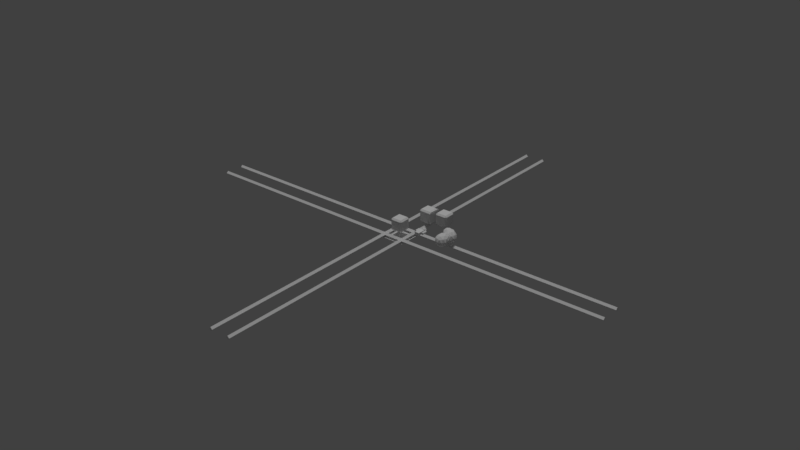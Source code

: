 # Source: meshes.blend  (saved by Blender 2.79.0; exported with 4.5.12 LTS)
import bpy
from mathutils import Matrix  # noqa: F401  (used for matrix-valued properties, if any)

bpy.ops.wm.read_factory_settings(use_empty=True)
scene = bpy.context.scene
scene.name = 'Scene'

# ---- collections
col_collection_1 = bpy.data.collections.new('Collection 1'); scene.collection.children.link(col_collection_1)

# ---- materials (node trees are filled in below, after node groups)
mat_vertexcolor = bpy.data.materials.new('VertexColor')
mat_vertexcolor.alpha_threshold = 0.0
mat_vertexcolor.use_transparent_shadow = False
mat_vertexcolor.roughness = 0.5
mat_vertexcolor.specular_intensity = 0.0

# ---- node groups
ng_auto_smooth = bpy.data.node_groups.new('Auto Smooth', 'GeometryNodeTree')
_s = ng_auto_smooth.interface.new_socket(name='Geometry', in_out='OUTPUT', socket_type='NodeSocketGeometry')
_s = ng_auto_smooth.interface.new_socket(name='Geometry', in_out='INPUT', socket_type='NodeSocketGeometry')
_s = ng_auto_smooth.interface.new_socket(name='Angle', in_out='INPUT', socket_type='NodeSocketFloat')
_s.subtype = 'ANGLE'
_s.min_value = 0.0
_s.max_value = 3.142
ng_auto_smooth.is_modifier = True
_N = ng_auto_smooth.nodes; _L = ng_auto_smooth.links
n0 = _N.new('NodeGroupOutput'); n0.name = 'Group Output'; n0.location = (480, -100)
n1 = _N.new('NodeGroupInput'); n1.name = 'Group Input'; n1.location = (-420, -300)
n2 = _N.new('NodeGroupInput'); n2.name = 'Group Input.001'; n2.location = (-60, -100)
n3 = _N.new('GeometryNodeSetShadeSmooth'); n3.name = 'Set Shade Smooth'; n3.location = (120, -100)
n3.domain = 'EDGE'
n4 = _N.new('GeometryNodeSetShadeSmooth'); n4.name = 'Set Shade Smooth.001'; n4.location = (300, -100)
n5 = _N.new('GeometryNodeInputMeshEdgeAngle'); n5.name = 'Edge Angle'; n5.location = (-420, -220)
n6 = _N.new('GeometryNodeInputEdgeSmooth'); n6.name = 'Is Edge Smooth'; n6.location = (-60, -160)
n7 = _N.new('GeometryNodeInputShadeSmooth'); n7.name = 'Is Face Smooth'; n7.location = (-240, -340)
n8 = _N.new('FunctionNodeBooleanMath'); n8.name = 'Boolean Math'; n8.location = (-60, -220)
n9 = _N.new('FunctionNodeCompare'); n9.name = 'Compare'; n9.location = (-240, -180)
n9.operation = 'LESS_EQUAL'
_L.new(n5.outputs[0], n9.inputs[0])
_L.new(n4.outputs[0], n0.inputs[0])
_L.new(n1.outputs[1], n9.inputs[1])
_L.new(n9.outputs[0], n8.inputs[0])
_L.new(n7.outputs[0], n8.inputs[1])
_L.new(n2.outputs[0], n3.inputs[0])
_L.new(n6.outputs[0], n3.inputs[1])
_L.new(n3.outputs[0], n4.inputs[0])
_L.new(n8.outputs[0], n3.inputs[2])
n0.is_active_output = True

# ---- material node trees

# ---- world
world_world = bpy.data.worlds.new('World'); scene.world = world_world
world_world.color = (0.05088, 0.05088, 0.05088)
world_world.use_sun_shadow = False
world_world.sun_shadow_jitter_overblur = 0.0
world_world.cycles.sampling_method = 'MANUAL'

# ---- lights
light_hemi = bpy.data.lights.new('Hemi', 'SUN')
light_hemi.transmission_factor = 0.0
light_hemi.angle = 0.1993
light_hemi.energy = 1.0
light_hemi.shadow_buffer_clip_start = 0.5
light_hemi.shadow_soft_size = 0.1
light_hemi.shadow_cascade_max_distance = 1000.0

# ---- meshes
me_cube_003 = bpy.data.meshes.new('Cube.003')
me_cube_003.from_pydata([(-0.1923, -0.1923, -0.2526), (-0.1923, -0.2526, -0.1923), (-0.2526, -0.1923, -0.1923), (-0.1923, -0.2526, 0.1923), (-0.1923, -0.1923, 0.2526), (-0.2526, -0.1923, 0.1923), (-0.1923, 0.1923, -0.2526), (-0.2526, 0.1923, -0.1923), (-0.1923, 0.2526, -0.1923), (-0.1923, 0.1923, 0.2526), (-0.1923, 0.2526, 0.1923), (-0.2526, 0.1923, 0.1923), (0.1923, -0.1923, -0.2526), (0.2526, -0.1923, -0.1923), (0.1923, -0.2526, -0.1923), (0.1923, -0.1923, 0.2526), (0.1923, -0.2526, 0.1923), (0.2526, -0.1923, 0.1923), (0.1923, 0.1923, -0.2526), (0.1923, 0.2526, -0.1923), (0.2526, 0.1923, -0.1923), (0.1923, 0.1923, 0.2526), (0.2526, 0.1923, 0.1923), (0.1923, 0.2526, 0.1923)], [], [(14, 16, 3, 1), (20, 22, 17, 13), (21, 9, 4, 15), (2, 5, 11, 7), (8, 10, 23, 19), (0, 1, 2), (3, 4, 5), (6, 7, 8), (9, 10, 11), (12, 13, 14), (15, 16, 17), (18, 19, 20), (21, 22, 23), (6, 0, 2, 7), (1, 3, 5, 2), (4, 9, 11, 5), (10, 8, 7, 11), (18, 6, 8, 19), (9, 21, 23, 10), (22, 20, 19, 23), (12, 18, 20, 13), (21, 15, 17, 22), (16, 14, 13, 17), (0, 12, 14, 1), (15, 4, 3, 16), (6, 18, 12, 0)])
_ca = me_cube_003.color_attributes.new('Col', 'BYTE_COLOR', 'CORNER')
_ca.data.foreach_set('color', [0.0, 0.5711, 0.4287, 1.0, 0.0, 0.5711, 0.4287, 1.0, 0.0, 0.5711, 0.4287, 1.0, 0.0, 0.5711, 0.4287, 1.0, 0.5711, 0.1529, 0.4735, 1.0, 0.5711, 0.1529, 0.4735, 1.0, 0.5711, 0.1529, 0.4735, 1.0, 0.5711, 0.1529, 0.4735, 1.0, 0.5711, 0.4125, 0.117, 1.0, 0.5711, 0.4125, 0.117, 1.0, 0.5711, 0.4125, 0.117, 1.0, 0.5711, 0.4125, 0.117, 1.0, 0.5711, 0.1529, 0.4735, 1.0, 0.5711, 0.1529, 0.4735, 1.0, 0.5711, 0.1529, 0.4735, 1.0, 0.5711, 0.1529, 0.4735, 1.0, 0.0, 0.5711, 0.4287, 1.0, 0.0, 0.5711, 0.4287, 1.0, 0.0, 0.5711, 0.4287, 1.0, 0.0, 0.5711, 0.4287, 1.0, 0.1195, 0.1356, 0.162, 1.0, 0.1195, 0.1356, 0.162, 1.0, 0.1195, 0.1356, 0.162, 1.0, 0.1195, 0.1356, 0.162, 1.0, 0.1195, 0.1356, 0.162, 1.0, 0.1195, 0.1356, 0.162, 1.0, 0.1195, 0.1356, 0.162, 1.0, 0.1195, 0.1356, 0.162, 1.0, 0.1195, 0.1356, 0.162, 1.0, 0.1195, 0.1356, 0.162, 1.0, 0.1195, 0.1356, 0.162, 1.0, 0.1195, 0.1356, 0.162, 1.0, 0.1195, 0.1356, 0.162, 1.0, 0.1195, 0.1356, 0.162, 1.0, 0.1195, 0.1356, 0.162, 1.0, 0.1195, 0.1356, 0.162, 1.0, 0.1195, 0.1356, 0.162, 1.0, 0.1195, 0.1356, 0.162, 1.0, 0.1195, 0.1356, 0.162, 1.0, 0.1195, 0.1356, 0.162, 1.0, 0.1195, 0.1356, 0.162, 1.0, 0.1195, 0.1356, 0.162, 1.0, 0.1195, 0.1356, 0.162, 1.0, 0.1195, 0.1356, 0.162, 1.0, 0.1195, 0.1356, 0.162, 1.0, 0.1195, 0.1356, 0.162, 1.0, 0.1195, 0.1356, 0.162, 1.0, 0.1195, 0.1356, 0.162, 1.0, 0.1195, 0.1356, 0.162, 1.0, 0.1195, 0.1356, 0.162, 1.0, 0.1195, 0.1356, 0.162, 1.0, 0.1195, 0.1356, 0.162, 1.0, 0.1195, 0.1356, 0.162, 1.0, 0.1195, 0.1356, 0.162, 1.0, 0.1195, 0.1356, 0.162, 1.0, 0.1195, 0.1356, 0.162, 1.0, 0.1195, 0.1356, 0.162, 1.0, 0.1195, 0.1356, 0.162, 1.0, 0.1195, 0.1356, 0.162, 1.0, 0.1195, 0.1356, 0.162, 1.0, 0.1195, 0.1356, 0.162, 1.0, 0.1195, 0.1356, 0.162, 1.0, 0.1195, 0.1356, 0.162, 1.0, 0.1195, 0.1356, 0.162, 1.0, 0.1195, 0.1356, 0.162, 1.0, 0.1195, 0.1356, 0.162, 1.0, 0.1195, 0.1356, 0.162, 1.0, 0.1195, 0.1356, 0.162, 1.0, 0.1195, 0.1356, 0.162, 1.0, 0.1195, 0.1356, 0.162, 1.0, 0.1195, 0.1356, 0.162, 1.0, 0.1195, 0.1356, 0.162, 1.0, 0.1195, 0.1356, 0.162, 1.0, 0.1195, 0.1356, 0.162, 1.0, 0.1195, 0.1356, 0.162, 1.0, 0.1195, 0.1356, 0.162, 1.0, 0.1195, 0.1356, 0.162, 1.0, 0.1195, 0.1356, 0.162, 1.0, 0.1195, 0.1356, 0.162, 1.0, 0.1195, 0.1356, 0.162, 1.0, 0.1195, 0.1356, 0.162, 1.0, 0.1195, 0.1356, 0.162, 1.0, 0.1195, 0.1356, 0.162, 1.0, 0.1195, 0.1356, 0.162, 1.0, 0.1195, 0.1356, 0.162, 1.0, 0.1195, 0.1356, 0.162, 1.0, 0.1195, 0.1356, 0.162, 1.0, 0.1195, 0.1356, 0.162, 1.0, 0.1195, 0.1356, 0.162, 1.0, 0.1195, 0.1356, 0.162, 1.0, 0.1195, 0.1356, 0.162, 1.0, 0.1195, 0.1356, 0.162, 1.0, 0.5711, 0.4125, 0.117, 1.0, 0.5711, 0.4125, 0.117, 1.0, 0.5711, 0.4125, 0.117, 1.0, 0.5711, 0.4125, 0.117, 1.0])
me_cube_003.materials.append(mat_vertexcolor)
me_cube_003.use_remesh_preserve_volume = False
me_cube_003.use_remesh_preserve_attributes = False
me_cube_003.use_mirror_vertex_groups = False
me_cube_003.use_paint_bone_selection = False
me_cube_003.use_paint_mask = True
me_cube_003.update()
me_cube_004 = bpy.data.meshes.new('Cube.004')
me_cube_004.from_pydata([(-0.1923, -0.1923, -0.2526), (-0.1923, -0.2526, -0.1923), (-0.2526, -0.1923, -0.1923), (-0.1923, -0.2526, 0.1923), (-0.1923, -0.1923, 0.2526), (-0.2526, -0.1923, 0.1923), (-0.1923, 0.1923, -0.2526), (-0.2526, 0.1923, -0.1923), (-0.1923, 0.2526, -0.1923), (-0.1923, 0.1923, 0.2526), (-0.1923, 0.2526, 0.1923), (-0.2526, 0.1923, 0.1923), (0.1923, -0.1923, -0.2526), (0.2526, -0.1923, -0.1923), (0.1923, -0.2526, -0.1923), (0.1923, -0.1923, 0.2526), (0.1923, -0.2526, 0.1923), (0.2526, -0.1923, 0.1923), (0.1923, 0.1923, -0.2526), (0.1923, 0.2526, -0.1923), (0.2526, 0.1923, -0.1923), (0.1923, 0.1923, 0.2526), (0.2526, 0.1923, 0.1923), (0.1923, 0.2526, 0.1923), (0.2439, -0.2485, 3.364), (0.18, -0.3055, 3.299), (0.1803, -0.2526, 3.795), (-0.2122, -0.2878, 3.21), (-0.2711, -0.2252, 3.247), (-0.2118, -0.2348, 3.706), (0.2598, 0.1332, 3.694), (0.1962, 0.1292, 4.124), (0.2009, 0.1958, 3.731), (-0.2552, 0.1565, 3.577), (-0.1913, 0.2135, 3.642), (-0.1959, 0.1469, 4.035), (0.2575, -0.2047, 0.5262), (0.1983, -0.1951, 0.06777), (0.1936, -0.2617, 0.4606), (-0.2574, -0.1814, 0.4092), (-0.1985, -0.244, 0.3715), (-0.1939, -0.1774, -0.02133), (0.2734, 0.177, 0.8555), (0.2145, 0.2396, 0.8931), (0.2142, 0.1866, 0.3971), (-0.2415, 0.2003, 0.7385), (-0.178, 0.2044, 0.308), (-0.1776, 0.2573, 0.804)], [], [(14, 16, 3, 1), (20, 22, 17, 13), (21, 9, 4, 15), (2, 5, 11, 7), (8, 10, 23, 19), (0, 1, 2), (3, 4, 5), (6, 7, 8), (9, 10, 11), (12, 13, 14), (15, 16, 17), (18, 19, 20), (21, 22, 23), (6, 0, 2, 7), (1, 3, 5, 2), (4, 9, 11, 5), (10, 8, 7, 11), (18, 6, 8, 19), (9, 21, 23, 10), (22, 20, 19, 23), (12, 18, 20, 13), (21, 15, 17, 22), (16, 14, 13, 17), (0, 12, 14, 1), (15, 4, 3, 16), (6, 18, 12, 0), (38, 40, 27, 25), (44, 46, 41, 37), (45, 33, 28, 39), (26, 29, 35, 31), (32, 34, 47, 43), (24, 25, 26), (27, 28, 29), (30, 31, 32), (33, 34, 35), (36, 37, 38), (39, 40, 41), (42, 43, 44), (45, 46, 47), (30, 24, 26, 31), (25, 27, 29, 26), (28, 33, 35, 29), (34, 32, 31, 35), (42, 30, 32, 43), (33, 45, 47, 34), (46, 44, 43, 47), (36, 42, 44, 37), (45, 39, 41, 46), (40, 38, 37, 41), (24, 36, 38, 25), (39, 28, 27, 40), (30, 42, 36, 24)])
_ca = me_cube_004.color_attributes.new('Col', 'BYTE_COLOR', 'CORNER')
_ca.data.foreach_set('color', [0.0, 0.5711, 0.4287, 1.0, 0.0, 0.5711, 0.4287, 1.0, 0.0, 0.5711, 0.4287, 1.0, 0.0, 0.5711, 0.4287, 1.0, 0.5711, 0.1529, 0.4735, 1.0, 0.5711, 0.1529, 0.4735, 1.0, 0.5711, 0.1529, 0.4735, 1.0, 0.5711, 0.1529, 0.4735, 1.0, 0.5711, 0.4125, 0.117, 1.0, 0.5711, 0.4125, 0.117, 1.0, 0.5711, 0.4125, 0.117, 1.0, 0.5711, 0.4125, 0.117, 1.0, 0.5711, 0.1529, 0.4735, 1.0, 0.5711, 0.1529, 0.4735, 1.0, 0.5711, 0.1529, 0.4735, 1.0, 0.5711, 0.1529, 0.4735, 1.0, 0.0, 0.5711, 0.4287, 1.0, 0.0, 0.5711, 0.4287, 1.0, 0.0, 0.5711, 0.4287, 1.0, 0.0, 0.5711, 0.4287, 1.0, 0.1195, 0.1356, 0.162, 1.0, 0.1195, 0.1356, 0.162, 1.0, 0.1195, 0.1356, 0.162, 1.0, 0.1195, 0.1356, 0.162, 1.0, 0.1195, 0.1356, 0.162, 1.0, 0.1195, 0.1356, 0.162, 1.0, 0.1195, 0.1356, 0.162, 1.0, 0.1195, 0.1356, 0.162, 1.0, 0.1195, 0.1356, 0.162, 1.0, 0.1195, 0.1356, 0.162, 1.0, 0.1195, 0.1356, 0.162, 1.0, 0.1195, 0.1356, 0.162, 1.0, 0.1195, 0.1356, 0.162, 1.0, 0.1195, 0.1356, 0.162, 1.0, 0.1195, 0.1356, 0.162, 1.0, 0.1195, 0.1356, 0.162, 1.0, 0.1195, 0.1356, 0.162, 1.0, 0.1195, 0.1356, 0.162, 1.0, 0.1195, 0.1356, 0.162, 1.0, 0.1195, 0.1356, 0.162, 1.0, 0.1195, 0.1356, 0.162, 1.0, 0.1195, 0.1356, 0.162, 1.0, 0.1195, 0.1356, 0.162, 1.0, 0.1195, 0.1356, 0.162, 1.0, 0.1195, 0.1356, 0.162, 1.0, 0.1195, 0.1356, 0.162, 1.0, 0.1195, 0.1356, 0.162, 1.0, 0.1195, 0.1356, 0.162, 1.0, 0.1195, 0.1356, 0.162, 1.0, 0.1195, 0.1356, 0.162, 1.0, 0.1195, 0.1356, 0.162, 1.0, 0.1195, 0.1356, 0.162, 1.0, 0.1195, 0.1356, 0.162, 1.0, 0.1195, 0.1356, 0.162, 1.0, 0.1195, 0.1356, 0.162, 1.0, 0.1195, 0.1356, 0.162, 1.0, 0.1195, 0.1356, 0.162, 1.0, 0.1195, 0.1356, 0.162, 1.0, 0.1195, 0.1356, 0.162, 1.0, 0.1195, 0.1356, 0.162, 1.0, 0.1195, 0.1356, 0.162, 1.0, 0.1195, 0.1356, 0.162, 1.0, 0.1195, 0.1356, 0.162, 1.0, 0.1195, 0.1356, 0.162, 1.0, 0.1195, 0.1356, 0.162, 1.0, 0.1195, 0.1356, 0.162, 1.0, 0.1195, 0.1356, 0.162, 1.0, 0.1195, 0.1356, 0.162, 1.0, 0.1195, 0.1356, 0.162, 1.0, 0.1195, 0.1356, 0.162, 1.0, 0.1195, 0.1356, 0.162, 1.0, 0.1195, 0.1356, 0.162, 1.0, 0.1195, 0.1356, 0.162, 1.0, 0.1195, 0.1356, 0.162, 1.0, 0.1195, 0.1356, 0.162, 1.0, 0.1195, 0.1356, 0.162, 1.0, 0.1195, 0.1356, 0.162, 1.0, 0.1195, 0.1356, 0.162, 1.0, 0.1195, 0.1356, 0.162, 1.0, 0.1195, 0.1356, 0.162, 1.0, 0.1195, 0.1356, 0.162, 1.0, 0.1195, 0.1356, 0.162, 1.0, 0.1195, 0.1356, 0.162, 1.0, 0.1195, 0.1356, 0.162, 1.0, 0.1195, 0.1356, 0.162, 1.0, 0.1195, 0.1356, 0.162, 1.0, 0.1195, 0.1356, 0.162, 1.0, 0.1195, 0.1356, 0.162, 1.0, 0.1195, 0.1356, 0.162, 1.0, 0.1195, 0.1356, 0.162, 1.0, 0.1195, 0.1356, 0.162, 1.0, 0.1195, 0.1356, 0.162, 1.0, 0.5711, 0.4125, 0.117, 1.0, 0.5711, 0.4125, 0.117, 1.0, 0.5711, 0.4125, 0.117, 1.0, 0.5711, 0.4125, 0.117, 1.0, 0.0, 0.5711, 0.4287, 1.0, 0.0, 0.5711, 0.4287, 1.0, 0.0, 0.5711, 0.4287, 1.0, 0.0, 0.5711, 0.4287, 1.0, 0.5711, 0.1529, 0.4735, 1.0, 0.5711, 0.1529, 0.4735, 1.0, 0.5711, 0.1529, 0.4735, 1.0, 0.5711, 0.1529, 0.4735, 1.0, 0.5711, 0.4125, 0.117, 1.0, 0.5711, 0.4125, 0.117, 1.0, 0.5711, 0.4125, 0.117, 1.0, 0.5711, 0.4125, 0.117, 1.0, 0.5711, 0.1529, 0.4735, 1.0, 0.5711, 0.1529, 0.4735, 1.0, 0.5711, 0.1529, 0.4735, 1.0, 0.5711, 0.1529, 0.4735, 1.0, 0.0, 0.5711, 0.4287, 1.0, 0.0, 0.5711, 0.4287, 1.0, 0.0, 0.5711, 0.4287, 1.0, 0.0, 0.5711, 0.4287, 1.0, 0.1195, 0.1356, 0.162, 1.0, 0.1195, 0.1356, 0.162, 1.0, 0.1195, 0.1356, 0.162, 1.0, 0.1195, 0.1356, 0.162, 1.0, 0.1195, 0.1356, 0.162, 1.0, 0.1195, 0.1356, 0.162, 1.0, 0.1195, 0.1356, 0.162, 1.0, 0.1195, 0.1356, 0.162, 1.0, 0.1195, 0.1356, 0.162, 1.0, 0.1195, 0.1356, 0.162, 1.0, 0.1195, 0.1356, 0.162, 1.0, 0.1195, 0.1356, 0.162, 1.0, 0.1195, 0.1356, 0.162, 1.0, 0.1195, 0.1356, 0.162, 1.0, 0.1195, 0.1356, 0.162, 1.0, 0.1195, 0.1356, 0.162, 1.0, 0.1195, 0.1356, 0.162, 1.0, 0.1195, 0.1356, 0.162, 1.0, 0.1195, 0.1356, 0.162, 1.0, 0.1195, 0.1356, 0.162, 1.0, 0.1195, 0.1356, 0.162, 1.0, 0.1195, 0.1356, 0.162, 1.0, 0.1195, 0.1356, 0.162, 1.0, 0.1195, 0.1356, 0.162, 1.0, 0.1195, 0.1356, 0.162, 1.0, 0.1195, 0.1356, 0.162, 1.0, 0.1195, 0.1356, 0.162, 1.0, 0.1195, 0.1356, 0.162, 1.0, 0.1195, 0.1356, 0.162, 1.0, 0.1195, 0.1356, 0.162, 1.0, 0.1195, 0.1356, 0.162, 1.0, 0.1195, 0.1356, 0.162, 1.0, 0.1195, 0.1356, 0.162, 1.0, 0.1195, 0.1356, 0.162, 1.0, 0.1195, 0.1356, 0.162, 1.0, 0.1195, 0.1356, 0.162, 1.0, 0.1195, 0.1356, 0.162, 1.0, 0.1195, 0.1356, 0.162, 1.0, 0.1195, 0.1356, 0.162, 1.0, 0.1195, 0.1356, 0.162, 1.0, 0.1195, 0.1356, 0.162, 1.0, 0.1195, 0.1356, 0.162, 1.0, 0.1195, 0.1356, 0.162, 1.0, 0.1195, 0.1356, 0.162, 1.0, 0.1195, 0.1356, 0.162, 1.0, 0.1195, 0.1356, 0.162, 1.0, 0.1195, 0.1356, 0.162, 1.0, 0.1195, 0.1356, 0.162, 1.0, 0.1195, 0.1356, 0.162, 1.0, 0.1195, 0.1356, 0.162, 1.0, 0.1195, 0.1356, 0.162, 1.0, 0.1195, 0.1356, 0.162, 1.0, 0.1195, 0.1356, 0.162, 1.0, 0.1195, 0.1356, 0.162, 1.0, 0.1195, 0.1356, 0.162, 1.0, 0.1195, 0.1356, 0.162, 1.0, 0.1195, 0.1356, 0.162, 1.0, 0.1195, 0.1356, 0.162, 1.0, 0.1195, 0.1356, 0.162, 1.0, 0.1195, 0.1356, 0.162, 1.0, 0.1195, 0.1356, 0.162, 1.0, 0.1195, 0.1356, 0.162, 1.0, 0.1195, 0.1356, 0.162, 1.0, 0.1195, 0.1356, 0.162, 1.0, 0.1195, 0.1356, 0.162, 1.0, 0.1195, 0.1356, 0.162, 1.0, 0.1195, 0.1356, 0.162, 1.0, 0.1195, 0.1356, 0.162, 1.0, 0.1195, 0.1356, 0.162, 1.0, 0.1195, 0.1356, 0.162, 1.0, 0.1195, 0.1356, 0.162, 1.0, 0.1195, 0.1356, 0.162, 1.0, 0.5711, 0.4125, 0.117, 1.0, 0.5711, 0.4125, 0.117, 1.0, 0.5711, 0.4125, 0.117, 1.0, 0.5711, 0.4125, 0.117, 1.0])
me_cube_004.materials.append(mat_vertexcolor)
me_cube_004.use_remesh_preserve_volume = False
me_cube_004.use_remesh_preserve_attributes = False
me_cube_004.use_mirror_vertex_groups = False
me_cube_004.use_paint_bone_selection = False
me_cube_004.use_paint_mask = True
me_cube_004.update()
me_cube_002 = bpy.data.meshes.new('Cube.002')
me_cube_002.from_pydata([(0.1462, 0.2454, -4.265e-09), (-4.265e-09, 0.3155, -4.265e-09), (0.1712, -0.1786, 0.1308), (-0.06538, -0.2555, 0.1308), (-0.2116, -0.03992, 0.1308), (-0.06538, 0.2454, 0.1308), (0.1712, 0.1404, 0.1308), (0.0404, -0.1786, 0.2116), (0.1308, -0.03986, 0.2116), (-0.1058, -0.1262, 0.2116), (-0.1058, 0.08376, 0.2116), (0.0404, 0.1404, 0.2116), (-4.265e-09, -0.03309, 0.2487), (0.2225, -0.03309, 0.1112), (0.06874, 0.2597, 0.1112), (-0.18, 0.1399, 0.1112), (-0.18, -0.185, 0.1112), (0.06874, -0.2658, 0.1112), (0.18, 0.1399, -0.1112), (-0.06874, 0.2597, -0.1112), (-0.2225, -0.03309, -0.1112), (-0.06874, -0.2658, -0.1112), (0.18, -0.185, -0.1112), (-4.265e-09, -0.03309, -0.2487), (-0.2365, 0.08376, -4.265e-09), (-0.1462, 0.2454, -4.265e-09), (-0.1462, -0.2555, -4.265e-09), (-0.2365, -0.1262, -4.265e-09), (0.1462, -0.2555, -4.265e-09), (-4.265e-09, -0.303, -4.265e-09), (0.2365, 0.08376, -4.265e-09), (0.2365, -0.1262, -4.265e-09), (0.06538, 0.2454, -0.1308), (-0.1712, 0.1404, -0.1308), (-0.0404, 0.1404, -0.2116), (-0.1712, -0.1786, -0.1308), (-0.1308, -0.03986, -0.2116), (0.1058, 0.08376, -0.2116), (0.2116, -0.03992, -0.1308), (0.06538, -0.2555, -0.1308), (0.1058, -0.1262, -0.2116), (-0.0404, -0.1786, -0.2116), (-0.1551, 0.6158, 0.1874), (-0.2902, 0.539, 0.1412), (0.2341, 0.4249, 0.08969), (0.1748, 0.2489, -0.07573), (-0.08197, 0.2116, -0.05286), (-0.2442, 0.3849, 0.1625), (-0.03281, 0.5115, 0.2414), (0.179, 0.2822, 0.07427), (0.1101, 0.3791, 0.1895), (0.05875, 0.2006, 0.01954), (-0.1169, 0.2576, 0.1194), (-0.0879, 0.3689, 0.226), (0.04223, 0.2691, 0.1471), (0.136, 0.5118, 0.1734), (-0.1893, 0.4905, 0.2289), (-0.2191, 0.2949, 0.03638), (0.05272, 0.2066, -0.1181), (0.2503, 0.3478, -0.02107), (-0.0674, 0.6876, 0.07885), (-0.2976, 0.5571, 0.0003384), (-0.133, 0.3767, -0.2227), (0.142, 0.4143, -0.2496), (0.2044, 0.5994, -0.07567), (-0.03931, 0.6195, -0.1964), (-0.2199, 0.3209, -0.09794), (-0.3079, 0.424, 0.02815), (0.1111, 0.288, -0.2101), (-0.04427, 0.2639, -0.1978), (0.2639, 0.4797, -0.05077), (0.2272, 0.371, -0.153), (0.02733, 0.6311, 0.1598), (0.203, 0.5741, 0.05993), (-0.2188, 0.6549, 0.05311), (-0.2546, 0.4713, -0.1257), (-0.1995, 0.6139, -0.1102), (0.0123, 0.3846, -0.2774), (-0.0959, 0.5057, -0.2452), (-0.07569, 0.6944, -0.05755), (0.09632, 0.6733, -0.002932), (0.2002, 0.5188, -0.1851), (0.09997, 0.6374, -0.1574), (0.0674, 0.5273, -0.262)], [], [(40, 23, 37), (38, 40, 37), (38, 37, 18), (40, 22, 39), (41, 40, 39), (41, 39, 21), (13, 6, 8), (14, 5, 11), (15, 4, 10), (16, 3, 9), (17, 2, 7), (18, 0, 30), (19, 25, 1), (20, 27, 24), (21, 29, 26), (22, 31, 28), (18, 32, 0), (19, 33, 25), (20, 35, 27), (21, 39, 29), (22, 38, 31), (23, 34, 37), (23, 36, 34), (23, 41, 36), (22, 40, 38), (23, 40, 41), (36, 35, 20), (36, 41, 35), (41, 21, 35), (34, 33, 19), (34, 36, 33), (36, 20, 33), (37, 32, 18), (37, 34, 32), (34, 19, 32), (31, 30, 13), (31, 38, 30), (38, 18, 30), (29, 28, 17), (29, 39, 28), (39, 22, 28), (27, 26, 16), (27, 35, 26), (35, 21, 26), (25, 24, 15), (25, 33, 24), (33, 20, 24), (0, 1, 14), (0, 32, 1), (32, 19, 1), (28, 2, 17), (28, 31, 2), (31, 13, 2), (26, 3, 16), (26, 29, 3), (29, 17, 3), (24, 4, 15), (24, 27, 4), (27, 16, 4), (1, 5, 14), (1, 25, 5), (25, 15, 5), (30, 6, 13), (30, 0, 6), (0, 14, 6), (7, 8, 12), (7, 2, 8), (2, 13, 8), (9, 7, 12), (9, 3, 7), (3, 17, 7), (10, 9, 12), (10, 4, 9), (4, 16, 9), (11, 10, 12), (11, 5, 10), (5, 15, 10), (8, 11, 12), (8, 6, 11), (6, 14, 11), (82, 65, 79), (80, 82, 79), (80, 79, 60), (82, 64, 81), (83, 82, 81), (83, 81, 63), (55, 48, 50), (56, 47, 53), (57, 46, 52), (58, 45, 51), (59, 44, 49), (60, 42, 72), (61, 67, 43), (62, 69, 66), (63, 71, 68), (64, 73, 70), (60, 74, 42), (61, 75, 67), (62, 77, 69), (63, 81, 71), (64, 80, 73), (65, 76, 79), (65, 78, 76), (65, 83, 78), (64, 82, 80), (65, 82, 83), (78, 77, 62), (78, 83, 77), (83, 63, 77), (76, 75, 61), (76, 78, 75), (78, 62, 75), (79, 74, 60), (79, 76, 74), (76, 61, 74), (73, 72, 55), (73, 80, 72), (80, 60, 72), (71, 70, 59), (71, 81, 70), (81, 64, 70), (69, 68, 58), (69, 77, 68), (77, 63, 68), (67, 66, 57), (67, 75, 66), (75, 62, 66), (42, 43, 56), (42, 74, 43), (74, 61, 43), (70, 44, 59), (70, 73, 44), (73, 55, 44), (68, 45, 58), (68, 71, 45), (71, 59, 45), (66, 46, 57), (66, 69, 46), (69, 58, 46), (43, 47, 56), (43, 67, 47), (67, 57, 47), (72, 48, 55), (72, 42, 48), (42, 56, 48), (49, 50, 54), (49, 44, 50), (44, 55, 50), (51, 49, 54), (51, 45, 49), (45, 59, 49), (52, 51, 54), (52, 46, 51), (46, 58, 51), (53, 52, 54), (53, 47, 52), (47, 57, 52), (50, 53, 54), (50, 48, 53), (48, 56, 53)])
_ca = me_cube_002.color_attributes.new('Col', 'BYTE_COLOR', 'CORNER')
_ca.data.foreach_set('color', [1.0, 1.0, 1.0, 1.0, 1.0, 1.0, 1.0, 1.0, 1.0, 1.0, 1.0, 1.0, 1.0, 1.0, 1.0, 1.0, 1.0, 1.0, 1.0, 1.0, 1.0, 1.0, 1.0, 1.0, 0.4678, 0.2918, 0.6172, 1.0, 0.4678, 0.2918, 0.6172, 1.0, 0.4678, 0.2918, 0.6172, 1.0, 1.0, 1.0, 1.0, 1.0, 1.0, 1.0, 1.0, 1.0, 1.0, 1.0, 1.0, 1.0, 1.0, 1.0, 1.0, 1.0, 1.0, 1.0, 1.0, 1.0, 1.0, 1.0, 1.0, 1.0, 1.0, 1.0, 1.0, 1.0, 1.0, 1.0, 1.0, 1.0, 1.0, 1.0, 1.0, 1.0, 1.0, 1.0, 1.0, 1.0, 1.0, 1.0, 1.0, 1.0, 1.0, 1.0, 1.0, 1.0, 1.0, 1.0, 1.0, 1.0, 1.0, 1.0, 1.0, 1.0, 1.0, 1.0, 1.0, 1.0, 0.7231, 0.3515, 0.2423, 1.0, 0.7231, 0.3515, 0.2423, 1.0, 0.7231, 0.3515, 0.2423, 1.0, 1.0, 1.0, 1.0, 1.0, 1.0, 1.0, 1.0, 1.0, 1.0, 1.0, 1.0, 1.0, 1.0, 1.0, 1.0, 1.0, 1.0, 1.0, 1.0, 1.0, 1.0, 1.0, 1.0, 1.0, 1.0, 1.0, 1.0, 1.0, 1.0, 1.0, 1.0, 1.0, 1.0, 1.0, 1.0, 1.0, 1.0, 1.0, 1.0, 1.0, 1.0, 1.0, 1.0, 1.0, 1.0, 1.0, 1.0, 1.0, 1.0, 1.0, 1.0, 1.0, 1.0, 1.0, 1.0, 1.0, 1.0, 1.0, 1.0, 1.0, 1.0, 1.0, 1.0, 1.0, 1.0, 1.0, 1.0, 1.0, 1.0, 1.0, 1.0, 1.0, 1.0, 1.0, 1.0, 1.0, 1.0, 1.0, 1.0, 1.0, 1.0, 1.0, 1.0, 1.0, 1.0, 1.0, 1.0, 1.0, 1.0, 1.0, 1.0, 1.0, 1.0, 1.0, 1.0, 1.0, 1.0, 1.0, 1.0, 1.0, 1.0, 1.0, 1.0, 1.0, 1.0, 1.0, 1.0, 1.0, 0.5395, 0.2705, 0.4179, 1.0, 0.5395, 0.2705, 0.4179, 1.0, 0.5395, 0.2705, 0.4179, 1.0, 1.0, 1.0, 1.0, 1.0, 1.0, 1.0, 1.0, 1.0, 1.0, 1.0, 1.0, 1.0, 0.4678, 0.2918, 0.6172, 1.0, 0.4678, 0.2918, 0.6172, 1.0, 0.4678, 0.2918, 0.6172, 1.0, 0.5395, 0.2705, 0.4179, 1.0, 0.5395, 0.2705, 0.4179, 1.0, 0.5395, 0.2705, 0.4179, 1.0, 1.0, 1.0, 1.0, 1.0, 1.0, 1.0, 1.0, 1.0, 1.0, 1.0, 1.0, 1.0, 1.0, 1.0, 1.0, 1.0, 1.0, 1.0, 1.0, 1.0, 1.0, 1.0, 1.0, 1.0, 0.4678, 0.2918, 0.6172, 1.0, 0.4678, 0.2918, 0.6172, 1.0, 0.4678, 0.2918, 0.6172, 1.0, 0.5395, 0.2705, 0.4179, 1.0, 0.5395, 0.2705, 0.4179, 1.0, 0.5395, 0.2705, 0.4179, 1.0, 1.0, 1.0, 1.0, 1.0, 1.0, 1.0, 1.0, 1.0, 1.0, 1.0, 1.0, 1.0, 0.5395, 0.2705, 0.4179, 1.0, 0.5395, 0.2705, 0.4179, 1.0, 0.5395, 0.2705, 0.4179, 1.0, 1.0, 1.0, 1.0, 1.0, 1.0, 1.0, 1.0, 1.0, 1.0, 1.0, 1.0, 1.0, 1.0, 1.0, 1.0, 1.0, 1.0, 1.0, 1.0, 1.0, 1.0, 1.0, 1.0, 1.0, 0.5395, 0.2705, 0.4179, 1.0, 0.5395, 0.2705, 0.4179, 1.0, 0.5395, 0.2705, 0.4179, 1.0, 1.0, 1.0, 1.0, 1.0, 1.0, 1.0, 1.0, 1.0, 1.0, 1.0, 1.0, 1.0, 1.0, 1.0, 1.0, 1.0, 1.0, 1.0, 1.0, 1.0, 1.0, 1.0, 1.0, 1.0, 1.0, 1.0, 1.0, 1.0, 1.0, 1.0, 1.0, 1.0, 1.0, 1.0, 1.0, 1.0, 1.0, 1.0, 1.0, 1.0, 1.0, 1.0, 1.0, 1.0, 1.0, 1.0, 1.0, 1.0, 1.0, 1.0, 1.0, 1.0, 1.0, 1.0, 1.0, 1.0, 1.0, 1.0, 1.0, 1.0, 1.0, 1.0, 1.0, 1.0, 1.0, 1.0, 1.0, 1.0, 1.0, 1.0, 1.0, 1.0, 0.4678, 0.2918, 0.6172, 1.0, 0.4678, 0.2918, 0.6172, 1.0, 0.4678, 0.2918, 0.6172, 1.0, 1.0, 1.0, 1.0, 1.0, 1.0, 1.0, 1.0, 1.0, 1.0, 1.0, 1.0, 1.0, 1.0, 1.0, 1.0, 1.0, 1.0, 1.0, 1.0, 1.0, 1.0, 1.0, 1.0, 1.0, 1.0, 1.0, 1.0, 1.0, 1.0, 1.0, 1.0, 1.0, 1.0, 1.0, 1.0, 1.0, 1.0, 1.0, 1.0, 1.0, 1.0, 1.0, 1.0, 1.0, 1.0, 1.0, 1.0, 1.0, 1.0, 1.0, 1.0, 1.0, 1.0, 1.0, 1.0, 1.0, 1.0, 1.0, 1.0, 1.0, 1.0, 1.0, 1.0, 1.0, 1.0, 1.0, 1.0, 1.0, 1.0, 1.0, 1.0, 1.0, 1.0, 1.0, 1.0, 1.0, 1.0, 1.0, 1.0, 1.0, 1.0, 1.0, 1.0, 1.0, 1.0, 1.0, 1.0, 1.0, 1.0, 1.0, 1.0, 1.0, 1.0, 1.0, 1.0, 1.0, 0.5395, 0.2705, 0.4179, 1.0, 0.5395, 0.2705, 0.4179, 1.0, 0.5395, 0.2705, 0.4179, 1.0, 1.0, 1.0, 1.0, 1.0, 1.0, 1.0, 1.0, 1.0, 1.0, 1.0, 1.0, 1.0, 1.0, 1.0, 1.0, 1.0, 1.0, 1.0, 1.0, 1.0, 1.0, 1.0, 1.0, 1.0, 1.0, 1.0, 1.0, 1.0, 1.0, 1.0, 1.0, 1.0, 1.0, 1.0, 1.0, 1.0, 1.0, 1.0, 1.0, 1.0, 1.0, 1.0, 1.0, 1.0, 1.0, 1.0, 1.0, 1.0, 1.0, 1.0, 1.0, 1.0, 1.0, 1.0, 1.0, 1.0, 1.0, 1.0, 1.0, 1.0, 0.7157, 0.7231, 0.1683, 1.0, 0.7157, 0.7231, 0.1683, 1.0, 0.7157, 0.7231, 0.1683, 1.0, 1.0, 1.0, 1.0, 1.0, 1.0, 1.0, 1.0, 1.0, 1.0, 1.0, 1.0, 1.0, 1.0, 1.0, 1.0, 1.0, 1.0, 1.0, 1.0, 1.0, 1.0, 1.0, 1.0, 1.0, 1.0, 1.0, 1.0, 1.0, 1.0, 1.0, 1.0, 1.0, 1.0, 1.0, 1.0, 1.0, 0.7231, 0.3515, 0.2423, 1.0, 0.7231, 0.3515, 0.2423, 1.0, 0.7231, 0.3515, 0.2423, 1.0, 1.0, 1.0, 1.0, 1.0, 1.0, 1.0, 1.0, 1.0, 1.0, 1.0, 1.0, 1.0, 0.7231, 0.3515, 0.2423, 1.0, 0.7231, 0.3515, 0.2423, 1.0, 0.7231, 0.3515, 0.2423, 1.0, 1.0, 1.0, 1.0, 1.0, 1.0, 1.0, 1.0, 1.0, 1.0, 1.0, 1.0, 1.0, 1.0, 1.0, 1.0, 1.0, 1.0, 1.0, 1.0, 1.0, 1.0, 1.0, 1.0, 1.0, 1.0, 1.0, 1.0, 1.0, 1.0, 1.0, 1.0, 1.0, 1.0, 1.0, 1.0, 1.0, 0.7157, 0.7231, 0.1683, 1.0, 0.7157, 0.7231, 0.1683, 1.0, 0.7157, 0.7231, 0.1683, 1.0, 1.0, 1.0, 1.0, 1.0, 1.0, 1.0, 1.0, 1.0, 1.0, 1.0, 1.0, 1.0, 1.0, 1.0, 1.0, 1.0, 1.0, 1.0, 1.0, 1.0, 1.0, 1.0, 1.0, 1.0, 1.0, 1.0, 1.0, 1.0, 1.0, 1.0, 1.0, 1.0, 1.0, 1.0, 1.0, 1.0, 0.7157, 0.7231, 0.1683, 1.0, 0.7157, 0.7231, 0.1683, 1.0, 0.7157, 0.7231, 0.1683, 1.0, 1.0, 1.0, 1.0, 1.0, 1.0, 1.0, 1.0, 1.0, 1.0, 1.0, 1.0, 1.0, 0.7157, 0.7231, 0.1683, 1.0, 0.7157, 0.7231, 0.1683, 1.0, 0.7157, 0.7231, 0.1683, 1.0, 1.0, 1.0, 1.0, 1.0, 1.0, 1.0, 1.0, 1.0, 1.0, 1.0, 1.0, 1.0, 1.0, 1.0, 1.0, 1.0, 1.0, 1.0, 1.0, 1.0, 1.0, 1.0, 1.0, 1.0, 1.0, 1.0, 1.0, 1.0, 1.0, 1.0, 1.0, 1.0, 1.0, 1.0, 1.0, 1.0, 1.0, 1.0, 1.0, 1.0, 1.0, 1.0, 1.0, 1.0, 1.0, 1.0, 1.0, 1.0, 0.7231, 0.3515, 0.2423, 1.0, 0.7231, 0.3515, 0.2423, 1.0, 0.7231, 0.3515, 0.2423, 1.0, 0.7157, 0.7231, 0.1683, 1.0, 0.7157, 0.7231, 0.1683, 1.0, 0.7157, 0.7231, 0.1683, 1.0, 1.0, 1.0, 1.0, 1.0, 1.0, 1.0, 1.0, 1.0, 1.0, 1.0, 1.0, 1.0, 1.0, 1.0, 1.0, 1.0, 1.0, 1.0, 1.0, 1.0, 1.0, 1.0, 1.0, 1.0, 1.0, 1.0, 1.0, 1.0, 1.0, 1.0, 1.0, 1.0, 1.0, 1.0, 1.0, 1.0, 0.7157, 0.7231, 0.1683, 1.0, 0.7157, 0.7231, 0.1683, 1.0, 0.7157, 0.7231, 0.1683, 1.0, 1.0, 1.0, 1.0, 1.0, 1.0, 1.0, 1.0, 1.0, 1.0, 1.0, 1.0, 1.0, 1.0, 1.0, 1.0, 1.0, 1.0, 1.0, 1.0, 1.0, 1.0, 1.0, 1.0, 1.0, 1.0, 1.0, 1.0, 1.0, 1.0, 1.0, 1.0, 1.0, 1.0, 1.0, 1.0, 1.0, 0.4678, 0.2918, 0.6172, 1.0, 0.4678, 0.2918, 0.6172, 1.0, 0.4678, 0.2918, 0.6172, 1.0, 1.0, 1.0, 1.0, 1.0, 1.0, 1.0, 1.0, 1.0, 1.0, 1.0, 1.0, 1.0, 1.0, 1.0, 1.0, 1.0, 1.0, 1.0, 1.0, 1.0, 1.0, 1.0, 1.0, 1.0, 1.0, 1.0, 1.0, 1.0, 1.0, 1.0, 1.0, 1.0, 1.0, 1.0, 1.0, 1.0, 1.0, 1.0, 1.0, 1.0, 1.0, 1.0, 1.0, 1.0, 1.0, 1.0, 1.0, 1.0, 1.0, 1.0, 1.0, 1.0, 1.0, 1.0, 1.0, 1.0, 1.0, 1.0, 1.0, 1.0, 0.7231, 0.3515, 0.2423, 1.0, 0.7231, 0.3515, 0.2423, 1.0, 0.7231, 0.3515, 0.2423, 1.0, 1.0, 1.0, 1.0, 1.0, 1.0, 1.0, 1.0, 1.0, 1.0, 1.0, 1.0, 1.0, 1.0, 1.0, 1.0, 1.0, 1.0, 1.0, 1.0, 1.0, 1.0, 1.0, 1.0, 1.0, 1.0, 1.0, 1.0, 1.0, 1.0, 1.0, 1.0, 1.0, 1.0, 1.0, 1.0, 1.0, 1.0, 1.0, 1.0, 1.0, 1.0, 1.0, 1.0, 1.0, 1.0, 1.0, 1.0, 1.0, 1.0, 1.0, 1.0, 1.0, 1.0, 1.0, 1.0, 1.0, 1.0, 1.0, 1.0, 1.0, 1.0, 1.0, 1.0, 1.0, 1.0, 1.0, 1.0, 1.0, 1.0, 1.0, 1.0, 1.0, 1.0, 1.0, 1.0, 1.0, 1.0, 1.0, 1.0, 1.0, 1.0, 1.0, 1.0, 1.0, 1.0, 1.0, 1.0, 1.0, 1.0, 1.0, 1.0, 1.0, 1.0, 1.0, 1.0, 1.0, 1.0, 1.0, 1.0, 1.0, 1.0, 1.0, 1.0, 1.0, 1.0, 1.0, 1.0, 1.0, 0.5395, 0.2705, 0.4179, 1.0, 0.5395, 0.2705, 0.4179, 1.0, 0.5395, 0.2705, 0.4179, 1.0, 1.0, 1.0, 1.0, 1.0, 1.0, 1.0, 1.0, 1.0, 1.0, 1.0, 1.0, 1.0, 0.4678, 0.2918, 0.6172, 1.0, 0.4678, 0.2918, 0.6172, 1.0, 0.4678, 0.2918, 0.6172, 1.0, 0.5395, 0.2705, 0.4179, 1.0, 0.5395, 0.2705, 0.4179, 1.0, 0.5395, 0.2705, 0.4179, 1.0, 1.0, 1.0, 1.0, 1.0, 1.0, 1.0, 1.0, 1.0, 1.0, 1.0, 1.0, 1.0, 1.0, 1.0, 1.0, 1.0, 1.0, 1.0, 1.0, 1.0, 1.0, 1.0, 1.0, 1.0, 0.4678, 0.2918, 0.6172, 1.0, 0.4678, 0.2918, 0.6172, 1.0, 0.4678, 0.2918, 0.6172, 1.0, 0.5395, 0.2705, 0.4179, 1.0, 0.5395, 0.2705, 0.4179, 1.0, 0.5395, 0.2705, 0.4179, 1.0, 1.0, 1.0, 1.0, 1.0, 1.0, 1.0, 1.0, 1.0, 1.0, 1.0, 1.0, 1.0, 0.5395, 0.2705, 0.4179, 1.0, 0.5395, 0.2705, 0.4179, 1.0, 0.5395, 0.2705, 0.4179, 1.0, 1.0, 1.0, 1.0, 1.0, 1.0, 1.0, 1.0, 1.0, 1.0, 1.0, 1.0, 1.0, 1.0, 1.0, 1.0, 1.0, 1.0, 1.0, 1.0, 1.0, 1.0, 1.0, 1.0, 1.0, 0.5395, 0.2705, 0.4179, 1.0, 0.5395, 0.2705, 0.4179, 1.0, 0.5395, 0.2705, 0.4179, 1.0, 1.0, 1.0, 1.0, 1.0, 1.0, 1.0, 1.0, 1.0, 1.0, 1.0, 1.0, 1.0, 1.0, 1.0, 1.0, 1.0, 1.0, 1.0, 1.0, 1.0, 1.0, 1.0, 1.0, 1.0, 1.0, 1.0, 1.0, 1.0, 1.0, 1.0, 1.0, 1.0, 1.0, 1.0, 1.0, 1.0, 1.0, 1.0, 1.0, 1.0, 1.0, 1.0, 1.0, 1.0, 1.0, 1.0, 1.0, 1.0, 1.0, 1.0, 1.0, 1.0, 1.0, 1.0, 1.0, 1.0, 1.0, 1.0, 1.0, 1.0, 1.0, 1.0, 1.0, 1.0, 1.0, 1.0, 1.0, 1.0, 1.0, 1.0, 1.0, 1.0, 0.4678, 0.2918, 0.6172, 1.0, 0.4678, 0.2918, 0.6172, 1.0, 0.4678, 0.2918, 0.6172, 1.0, 1.0, 1.0, 1.0, 1.0, 1.0, 1.0, 1.0, 1.0, 1.0, 1.0, 1.0, 1.0, 1.0, 1.0, 1.0, 1.0, 1.0, 1.0, 1.0, 1.0, 1.0, 1.0, 1.0, 1.0, 1.0, 1.0, 1.0, 1.0, 1.0, 1.0, 1.0, 1.0, 1.0, 1.0, 1.0, 1.0, 1.0, 1.0, 1.0, 1.0, 1.0, 1.0, 1.0, 1.0, 1.0, 1.0, 1.0, 1.0, 1.0, 1.0, 1.0, 1.0, 1.0, 1.0, 1.0, 1.0, 1.0, 1.0, 1.0, 1.0, 1.0, 1.0, 1.0, 1.0, 1.0, 1.0, 1.0, 1.0, 1.0, 1.0, 1.0, 1.0, 1.0, 1.0, 1.0, 1.0, 1.0, 1.0, 1.0, 1.0, 1.0, 1.0, 1.0, 1.0, 1.0, 1.0, 1.0, 1.0, 1.0, 1.0, 1.0, 1.0, 1.0, 1.0, 1.0, 1.0, 0.5395, 0.2705, 0.4179, 1.0, 0.5395, 0.2705, 0.4179, 1.0, 0.5395, 0.2705, 0.4179, 1.0, 1.0, 1.0, 1.0, 1.0, 1.0, 1.0, 1.0, 1.0, 1.0, 1.0, 1.0, 1.0, 1.0, 1.0, 1.0, 1.0, 1.0, 1.0, 1.0, 1.0, 1.0, 1.0, 1.0, 1.0, 1.0, 1.0, 1.0, 1.0, 1.0, 1.0, 1.0, 1.0, 1.0, 1.0, 1.0, 1.0, 1.0, 1.0, 1.0, 1.0, 1.0, 1.0, 1.0, 1.0, 1.0, 1.0, 1.0, 1.0, 1.0, 1.0, 1.0, 1.0, 1.0, 1.0, 1.0, 1.0, 1.0, 1.0, 1.0, 1.0, 0.7157, 0.7231, 0.1683, 1.0, 0.7157, 0.7231, 0.1683, 1.0, 0.7157, 0.7231, 0.1683, 1.0, 1.0, 1.0, 1.0, 1.0, 1.0, 1.0, 1.0, 1.0, 1.0, 1.0, 1.0, 1.0, 1.0, 1.0, 1.0, 1.0, 1.0, 1.0, 1.0, 1.0, 1.0, 1.0, 1.0, 1.0, 1.0, 1.0, 1.0, 1.0, 1.0, 1.0, 1.0, 1.0, 1.0, 1.0, 1.0, 1.0, 0.7231, 0.3515, 0.2423, 1.0, 0.7231, 0.3515, 0.2423, 1.0, 0.7231, 0.3515, 0.2423, 1.0, 1.0, 1.0, 1.0, 1.0, 1.0, 1.0, 1.0, 1.0, 1.0, 1.0, 1.0, 1.0, 0.7231, 0.3515, 0.2423, 1.0, 0.7231, 0.3515, 0.2423, 1.0, 0.7231, 0.3515, 0.2423, 1.0, 1.0, 1.0, 1.0, 1.0, 1.0, 1.0, 1.0, 1.0, 1.0, 1.0, 1.0, 1.0, 1.0, 1.0, 1.0, 1.0, 1.0, 1.0, 1.0, 1.0, 1.0, 1.0, 1.0, 1.0, 1.0, 1.0, 1.0, 1.0, 1.0, 1.0, 1.0, 1.0, 1.0, 1.0, 1.0, 1.0, 0.7157, 0.7231, 0.1683, 1.0, 0.7157, 0.7231, 0.1683, 1.0, 0.7157, 0.7231, 0.1683, 1.0, 1.0, 1.0, 1.0, 1.0, 1.0, 1.0, 1.0, 1.0, 1.0, 1.0, 1.0, 1.0, 1.0, 1.0, 1.0, 1.0, 1.0, 1.0, 1.0, 1.0, 1.0, 1.0, 1.0, 1.0, 1.0, 1.0, 1.0, 1.0, 1.0, 1.0, 1.0, 1.0, 1.0, 1.0, 1.0, 1.0, 0.7157, 0.7231, 0.1683, 1.0, 0.7157, 0.7231, 0.1683, 1.0, 0.7157, 0.7231, 0.1683, 1.0, 1.0, 1.0, 1.0, 1.0, 1.0, 1.0, 1.0, 1.0, 1.0, 1.0, 1.0, 1.0, 0.7157, 0.7231, 0.1683, 1.0, 0.7157, 0.7231, 0.1683, 1.0, 0.7157, 0.7231, 0.1683, 1.0, 1.0, 1.0, 1.0, 1.0, 1.0, 1.0, 1.0, 1.0, 1.0, 1.0, 1.0, 1.0, 1.0, 1.0, 1.0, 1.0, 1.0, 1.0, 1.0, 1.0, 1.0, 1.0, 1.0, 1.0, 1.0, 1.0, 1.0, 1.0, 1.0, 1.0, 1.0, 1.0, 1.0, 1.0, 1.0, 1.0, 1.0, 1.0, 1.0, 1.0, 1.0, 1.0, 1.0, 1.0, 1.0, 1.0, 1.0, 1.0, 0.7231, 0.3515, 0.2423, 1.0, 0.7231, 0.3515, 0.2423, 1.0, 0.7231, 0.3515, 0.2423, 1.0, 0.7157, 0.7231, 0.1683, 1.0, 0.7157, 0.7231, 0.1683, 1.0, 0.7157, 0.7231, 0.1683, 1.0, 1.0, 1.0, 1.0, 1.0, 1.0, 1.0, 1.0, 1.0, 1.0, 1.0, 1.0, 1.0, 1.0, 1.0, 1.0, 1.0, 1.0, 1.0, 1.0, 1.0, 1.0, 1.0, 1.0, 1.0, 1.0, 1.0, 1.0, 1.0, 1.0, 1.0, 1.0, 1.0, 1.0, 1.0, 1.0, 1.0, 0.7157, 0.7231, 0.1683, 1.0, 0.7157, 0.7231, 0.1683, 1.0, 0.7157, 0.7231, 0.1683, 1.0, 1.0, 1.0, 1.0, 1.0, 1.0, 1.0, 1.0, 1.0, 1.0, 1.0, 1.0, 1.0])
me_cube_002.materials.append(mat_vertexcolor)
me_cube_002.use_remesh_preserve_volume = False
me_cube_002.use_remesh_preserve_attributes = False
me_cube_002.use_mirror_vertex_groups = False
me_cube_002.use_paint_bone_selection = False
me_cube_002.use_paint_mask = True
me_cube_002.update()
me_cube_000 = bpy.data.meshes.new('Cube.000')
me_cube_000.from_pydata([(-1.08e-09, 0.1683, -0.07677), (0.05555, 0.1279, -0.03433), (-0.02122, 0.103, -0.03433), (-0.06866, 0.1683, -0.03433), (-0.02122, 0.2336, -0.03433), (0.05555, 0.2086, -0.03433), (0.02122, 0.103, 0.03433), (-0.05555, 0.1279, 0.03433), (-0.05555, 0.2086, 0.03433), (0.02122, 0.2336, 0.03433), (0.06866, 0.1683, 0.03433), (-1.08e-09, 0.1683, 0.07677), (-0.01247, 0.1299, -0.0653), (0.03265, 0.1445, -0.0653), (0.02018, 0.1062, -0.04036), (0.0653, 0.1683, -0.04036), (0.03265, 0.192, -0.0653), (-0.04036, 0.1683, -0.0653), (-0.05283, 0.1299, -0.04036), (-0.01247, 0.2066, -0.0653), (-0.05283, 0.2066, -0.04036), (0.02018, 0.2304, -0.04036), (0.07301, 0.1445, 9.644e-10), (0.07301, 0.192, 9.644e-10), (-1.08e-09, 0.0915, 9.644e-10), (0.04512, 0.1062, 9.644e-10), (-0.07301, 0.1445, 9.644e-10), (-0.04512, 0.1062, 9.644e-10), (-0.04512, 0.2304, 9.644e-10), (-0.07301, 0.192, 9.644e-10), (0.04512, 0.2304, 9.644e-10), (-1.08e-09, 0.245, 9.644e-10), (0.05283, 0.1299, 0.04036), (-0.02018, 0.1062, 0.04036), (-0.0653, 0.1683, 0.04036), (-0.02018, 0.2304, 0.04036), (0.05283, 0.2066, 0.04036), (0.01247, 0.1299, 0.0653), (0.04036, 0.1683, 0.0653), (-0.03265, 0.1445, 0.0653), (-0.03265, 0.192, 0.0653), (0.01247, 0.2066, 0.0653), (-0.09659, -0.2449, -0.05132), (-0.09659, -0.2449, 0.05132), (-0.09659, 0.08143, -0.05132), (-0.09659, 0.08143, 0.05132), (0.09659, -0.2449, -0.05132), (0.09659, -0.2449, 0.05132), (0.09659, 0.08143, -0.05132), (0.09659, 0.08143, 0.05132), (0.1532, 0.08143, 0.04733), (0.1351, 0.08143, 0.04373), (0.1197, 0.08143, 0.03347), (0.1095, 0.08143, 0.01811), (0.1059, 0.08143, -9.165e-11), (0.1095, 0.08143, -0.01811), (0.1197, 0.08143, -0.03347), (0.1351, 0.08143, -0.04373), (0.1532, 0.08143, -0.04733), (0.1713, 0.08143, -0.04373), (0.1867, 0.08143, -0.03347), (0.1969, 0.08143, -0.01811), (0.2005, 0.08143, 2.542e-09), (0.1969, 0.08143, 0.01811), (0.1867, 0.08143, 0.03347), (0.1713, 0.08143, 0.04373), (0.1532, -0.1205, 0.04733), (0.1351, -0.1205, 0.04373), (0.1197, -0.1205, 0.03347), (0.1095, -0.1205, 0.01811), (0.1059, -0.1205, -9.165e-11), (0.1095, -0.1205, -0.01811), (0.1197, -0.1205, -0.03347), (0.1351, -0.1205, -0.04373), (0.1532, -0.1205, -0.04733), (0.1713, -0.1205, -0.04373), (0.1867, -0.1205, -0.03347), (0.1969, -0.1205, -0.01811), (0.2005, -0.1205, 2.542e-09), (0.1969, -0.1205, 0.01811), (0.1867, -0.1205, 0.03347), (0.1713, -0.1205, 0.04373), (-0.1532, 0.08143, 0.04733), (-0.1713, 0.08143, 0.04373), (-0.1867, 0.08143, 0.03347), (-0.1969, 0.08143, 0.01811), (-0.2005, 0.08143, -9.165e-11), (-0.1969, 0.08143, -0.01811), (-0.1867, 0.08143, -0.03347), (-0.1713, 0.08143, -0.04373), (-0.1532, 0.08143, -0.04733), (-0.1351, 0.08143, -0.04373), (-0.1197, 0.08143, -0.03347), (-0.1095, 0.08143, -0.01811), (-0.1059, 0.08143, 2.542e-09), (-0.1095, 0.08143, 0.01811), (-0.1197, 0.08143, 0.03347), (-0.1351, 0.08143, 0.04373), (-0.1532, -0.1205, 0.04733), (-0.1713, -0.1205, 0.04373), (-0.1867, -0.1205, 0.03347), (-0.1969, -0.1205, 0.01811), (-0.2005, -0.1205, -9.165e-11), (-0.1969, -0.1205, -0.01811), (-0.1867, -0.1205, -0.03347), (-0.1713, -0.1205, -0.04373), (-0.1532, -0.1205, -0.04733), (-0.1351, -0.1205, -0.04373), (-0.1197, -0.1205, -0.03347), (-0.1095, -0.1205, -0.01811), (-0.1059, -0.1205, 2.542e-09), (-0.1095, -0.1205, 0.01811), (-0.1197, -0.1205, 0.03347), (-0.1351, -0.1205, 0.04373), (-1.543e-08, 0.2066, -0.089), (0.06731, 0.1413, -0.0611), (-0.02571, 0.1136, -0.07305), (-0.08319, 0.1863, -0.04177), (-0.02571, 0.2589, -0.0105), (0.06731, 0.2312, -0.02244), (-0.01511, 0.1584, -0.09462), (0.03956, 0.1747, -0.0876), (0.02445, 0.12, -0.07822), (0.07912, 0.1891, -0.04848), (0.03956, 0.2275, -0.06488), (-0.0489, 0.2011, -0.07624), (-0.06401, 0.1464, -0.06686), (-0.01511, 0.2438, -0.05786), (-0.06401, 0.2319, -0.0301), (0.02445, 0.2583, -0.01873), (0.08846, 0.1434, -0.01492), (0.08846, 0.1962, 0.007801), (-1.543e-08, 0.08437, -0.04033), (0.05467, 0.1007, -0.03331), (-0.08846, 0.1434, -0.01492), (-0.05467, 0.1007, -0.03331), (-0.05467, 0.2389, 0.02618), (-0.08846, 0.1962, 0.007801), (0.05467, 0.2389, 0.02618), (-1.543e-08, 0.2553, 0.03321)], [], [(0, 13, 12), (1, 13, 15), (0, 12, 17), (0, 17, 19), (0, 19, 16), (1, 15, 22), (2, 14, 24), (3, 18, 26), (4, 20, 28), (5, 21, 30), (1, 22, 25), (2, 24, 27), (3, 26, 29), (4, 28, 31), (5, 30, 23), (6, 32, 37), (7, 33, 39), (8, 34, 40), (9, 35, 41), (10, 36, 38), (38, 41, 11), (38, 36, 41), (36, 9, 41), (41, 40, 11), (41, 35, 40), (35, 8, 40), (40, 39, 11), (40, 34, 39), (34, 7, 39), (39, 37, 11), (39, 33, 37), (33, 6, 37), (37, 38, 11), (37, 32, 38), (32, 10, 38), (23, 36, 10), (23, 30, 36), (30, 9, 36), (31, 35, 9), (31, 28, 35), (28, 8, 35), (29, 34, 8), (29, 26, 34), (26, 7, 34), (27, 33, 7), (27, 24, 33), (24, 6, 33), (25, 32, 6), (25, 22, 32), (22, 10, 32), (30, 31, 9), (30, 21, 31), (21, 4, 31), (28, 29, 8), (28, 20, 29), (20, 3, 29), (26, 27, 7), (26, 18, 27), (18, 2, 27), (24, 25, 6), (24, 14, 25), (14, 1, 25), (22, 23, 10), (22, 15, 23), (15, 5, 23), (16, 21, 5), (16, 19, 21), (19, 4, 21), (19, 20, 4), (19, 17, 20), (17, 3, 20), (17, 18, 3), (17, 12, 18), (12, 2, 18), (15, 16, 5), (15, 13, 16), (13, 0, 16), (12, 14, 2), (12, 13, 14), (13, 1, 14), (42, 43, 45, 44), (44, 45, 49, 48), (48, 49, 47, 46), (46, 47, 43, 42), (44, 48, 46, 42), (49, 45, 43, 47), (51, 50, 65, 64, 63, 62, 61, 60, 59, 58, 57, 56, 55, 54, 53, 52), (67, 68, 69, 70, 71, 72, 73, 74, 75, 76, 77, 78, 79, 80, 81, 66), (54, 55, 71, 70), (62, 63, 79, 78), (55, 56, 72, 71), (63, 64, 80, 79), (56, 57, 73, 72), (64, 65, 81, 80), (57, 58, 74, 73), (50, 51, 67, 66), (65, 50, 66, 81), (58, 59, 75, 74), (51, 52, 68, 67), (59, 60, 76, 75), (52, 53, 69, 68), (60, 61, 77, 76), (53, 54, 70, 69), (61, 62, 78, 77), (83, 82, 97, 96, 95, 94, 93, 92, 91, 90, 89, 88, 87, 86, 85, 84), (99, 100, 101, 102, 103, 104, 105, 106, 107, 108, 109, 110, 111, 112, 113, 98), (86, 87, 103, 102), (94, 95, 111, 110), (87, 88, 104, 103), (95, 96, 112, 111), (88, 89, 105, 104), (96, 97, 113, 112), (89, 90, 106, 105), (82, 83, 99, 98), (97, 82, 98, 113), (90, 91, 107, 106), (83, 84, 100, 99), (91, 92, 108, 107), (84, 85, 101, 100), (92, 93, 109, 108), (85, 86, 102, 101), (93, 94, 110, 109), (114, 121, 120), (115, 121, 123), (114, 120, 125), (114, 125, 127), (114, 127, 124), (115, 123, 130), (116, 122, 132), (117, 126, 134), (118, 128, 136), (119, 129, 138), (115, 130, 133), (116, 132, 135), (117, 134, 137), (118, 136, 139), (119, 138, 131), (138, 129, 139), (129, 118, 139), (136, 128, 137), (128, 117, 137), (134, 126, 135), (126, 116, 135), (132, 122, 133), (122, 115, 133), (131, 138, 139, 136, 137, 134, 135, 132, 133, 130), (130, 123, 131), (123, 119, 131), (124, 129, 119), (124, 127, 129), (127, 118, 129), (127, 128, 118), (127, 125, 128), (125, 117, 128), (125, 126, 117), (125, 120, 126), (120, 116, 126), (123, 124, 119), (123, 121, 124), (121, 114, 124), (120, 122, 116), (120, 121, 122), (121, 115, 122)])
me_cube_000.polygons.foreach_set('use_smooth', [1, 1, 1, 1, 1, 1, 1, 1, 1, 1, 1, 1, 1, 1, 1, 1, 1, 1, 1, 1, 1, 1, 1, 1, 1, 1, 1, 1, 1, 1, 1, 1, 1, 1, 1, 1, 1, 1, 1, 1, 1, 1, 1, 1, 1, 1, 1, 1, 1, 1, 1, 1, 1, 1, 1, 1, 1, 1, 1, 1, 1, 1, 1, 1, 1, 1, 1, 1, 1, 1, 1, 1, 1, 1, 1, 1, 1, 1, 1, 1, 0, 0, 0, 0, 0, 0, 1, 1, 1, 1, 1, 1, 1, 1, 1, 1, 1, 1, 1, 1, 1, 1, 1, 1, 1, 1, 1, 1, 1, 1, 1, 1, 1, 1, 1, 1, 1, 1, 1, 1, 1, 1, 1, 1, 1, 1, 1, 1, 1, 1, 1, 1, 1, 1, 1, 1, 1, 1, 1, 1, 1, 1, 1, 1, 1, 1, 1, 1, 1, 1, 1, 1, 1, 1, 1, 1, 1, 1, 1, 1, 1, 1, 1])
_ca = me_cube_000.color_attributes.new('Col', 'BYTE_COLOR', 'CORNER')
_ca.data.foreach_set('color', [0.1912, 0.5841, 0.6584, 1.0, 0.1912, 0.5841, 0.6584, 1.0, 0.1912, 0.5841, 0.6584, 1.0, 0.1912, 0.5841, 0.6584, 1.0, 0.1912, 0.5841, 0.6584, 1.0, 0.1912, 0.5841, 0.6584, 1.0, 0.1912, 0.5841, 0.6584, 1.0, 0.1912, 0.5841, 0.6584, 1.0, 0.1912, 0.5841, 0.6584, 1.0, 0.1912, 0.5841, 0.6584, 1.0, 0.1912, 0.5841, 0.6584, 1.0, 0.1912, 0.5841, 0.6584, 1.0, 0.1912, 0.5841, 0.6584, 1.0, 0.1912, 0.5841, 0.6584, 1.0, 0.1912, 0.5841, 0.6584, 1.0, 0.1912, 0.5841, 0.6584, 1.0, 0.1912, 0.5841, 0.6584, 1.0, 0.1912, 0.5841, 0.6584, 1.0, 0.1912, 0.5841, 0.6584, 1.0, 0.1912, 0.5841, 0.6584, 1.0, 0.1912, 0.5841, 0.6584, 1.0, 0.1912, 0.5841, 0.6584, 1.0, 0.1912, 0.5841, 0.6584, 1.0, 0.1912, 0.5841, 0.6584, 1.0, 0.1912, 0.5841, 0.6584, 1.0, 0.1912, 0.5841, 0.6584, 1.0, 0.1912, 0.5841, 0.6584, 1.0, 0.1912, 0.5841, 0.6584, 1.0, 0.1912, 0.5841, 0.6584, 1.0, 0.1912, 0.5841, 0.6584, 1.0, 0.1912, 0.5841, 0.6584, 1.0, 0.1912, 0.5841, 0.6584, 1.0, 0.1912, 0.5841, 0.6584, 1.0, 0.1912, 0.5841, 0.6584, 1.0, 0.1912, 0.5841, 0.6584, 1.0, 0.1912, 0.5841, 0.6584, 1.0, 0.1912, 0.5841, 0.6584, 1.0, 0.1912, 0.5841, 0.6584, 1.0, 0.1912, 0.5841, 0.6584, 1.0, 0.1912, 0.5841, 0.6584, 1.0, 0.1912, 0.5841, 0.6584, 1.0, 0.1912, 0.5841, 0.6584, 1.0, 0.1912, 0.5841, 0.6584, 1.0, 0.1912, 0.5841, 0.6584, 1.0, 0.1912, 0.5841, 0.6584, 1.0, 0.1912, 0.5841, 0.6584, 1.0, 0.1912, 0.5841, 0.6584, 1.0, 0.1912, 0.5841, 0.6584, 1.0, 0.1912, 0.5841, 0.6584, 1.0, 0.1912, 0.5841, 0.6584, 1.0, 0.1912, 0.5841, 0.6584, 1.0, 0.1912, 0.5841, 0.6584, 1.0, 0.1912, 0.5841, 0.6584, 1.0, 0.1912, 0.5841, 0.6584, 1.0, 0.1912, 0.5841, 0.6584, 1.0, 0.1912, 0.5841, 0.6584, 1.0, 0.1912, 0.5841, 0.6584, 1.0, 0.1912, 0.5841, 0.6584, 1.0, 0.1912, 0.5841, 0.6584, 1.0, 0.1912, 0.5841, 0.6584, 1.0, 0.1912, 0.5841, 0.6584, 1.0, 0.1912, 0.5841, 0.6584, 1.0, 0.1912, 0.5841, 0.6584, 1.0, 0.1912, 0.5841, 0.6584, 1.0, 0.1912, 0.5841, 0.6584, 1.0, 0.1912, 0.5841, 0.6584, 1.0, 0.1912, 0.5841, 0.6584, 1.0, 0.1912, 0.5841, 0.6584, 1.0, 0.1912, 0.5841, 0.6584, 1.0, 0.1912, 0.5841, 0.6584, 1.0, 0.1912, 0.5841, 0.6584, 1.0, 0.1912, 0.5841, 0.6584, 1.0, 0.1912, 0.5841, 0.6584, 1.0, 0.1912, 0.5841, 0.6584, 1.0, 0.1912, 0.5841, 0.6584, 1.0, 0.1912, 0.5841, 0.6584, 1.0, 0.1912, 0.5841, 0.6584, 1.0, 0.1912, 0.5841, 0.6584, 1.0, 0.1912, 0.5841, 0.6584, 1.0, 0.1912, 0.5841, 0.6584, 1.0, 0.1912, 0.5841, 0.6584, 1.0, 0.1912, 0.5841, 0.6584, 1.0, 0.1912, 0.5841, 0.6584, 1.0, 0.1912, 0.5841, 0.6584, 1.0, 0.1912, 0.5841, 0.6584, 1.0, 0.1912, 0.5841, 0.6584, 1.0, 0.1912, 0.5841, 0.6584, 1.0, 0.1912, 0.5841, 0.6584, 1.0, 0.1912, 0.5841, 0.6584, 1.0, 0.1912, 0.5841, 0.6584, 1.0, 0.1912, 0.5841, 0.6584, 1.0, 0.1912, 0.5841, 0.6584, 1.0, 0.1912, 0.5841, 0.6584, 1.0, 0.1912, 0.5841, 0.6584, 1.0, 0.1912, 0.5841, 0.6584, 1.0, 0.1912, 0.5841, 0.6584, 1.0, 0.1912, 0.5841, 0.6584, 1.0, 0.1912, 0.5841, 0.6584, 1.0, 0.1912, 0.5841, 0.6584, 1.0, 0.1912, 0.5841, 0.6584, 1.0, 0.1912, 0.5841, 0.6584, 1.0, 0.1912, 0.5841, 0.6584, 1.0, 0.1912, 0.5841, 0.6584, 1.0, 0.1912, 0.5841, 0.6584, 1.0, 0.1912, 0.5841, 0.6584, 1.0, 0.1912, 0.5841, 0.6584, 1.0, 0.1912, 0.5841, 0.6584, 1.0, 0.1912, 0.5841, 0.6584, 1.0, 0.1912, 0.5841, 0.6584, 1.0, 0.1912, 0.5841, 0.6584, 1.0, 0.1912, 0.5841, 0.6584, 1.0, 0.1912, 0.5841, 0.6584, 1.0, 0.1912, 0.5841, 0.6584, 1.0, 0.1912, 0.5841, 0.6584, 1.0, 0.1912, 0.5841, 0.6584, 1.0, 0.1912, 0.5841, 0.6584, 1.0, 0.1912, 0.5841, 0.6584, 1.0, 0.1912, 0.5841, 0.6584, 1.0, 0.1912, 0.5841, 0.6584, 1.0, 0.1912, 0.5841, 0.6584, 1.0, 0.1912, 0.5841, 0.6584, 1.0, 0.1912, 0.5841, 0.6584, 1.0, 0.1912, 0.5841, 0.6584, 1.0, 0.1912, 0.5841, 0.6584, 1.0, 0.1912, 0.5841, 0.6584, 1.0, 0.1912, 0.5841, 0.6584, 1.0, 0.1912, 0.5841, 0.6584, 1.0, 0.1912, 0.5841, 0.6584, 1.0, 0.1912, 0.5841, 0.6584, 1.0, 0.1912, 0.5841, 0.6584, 1.0, 0.1912, 0.5841, 0.6584, 1.0, 0.1912, 0.5841, 0.6584, 1.0, 0.1912, 0.5841, 0.6584, 1.0, 0.1912, 0.5841, 0.6584, 1.0, 0.1912, 0.5841, 0.6584, 1.0, 0.1912, 0.5841, 0.6584, 1.0, 0.1912, 0.5841, 0.6584, 1.0, 0.1912, 0.5841, 0.6584, 1.0, 0.1912, 0.5841, 0.6584, 1.0, 0.1912, 0.5841, 0.6584, 1.0, 0.1912, 0.5841, 0.6584, 1.0, 0.1912, 0.5841, 0.6584, 1.0, 0.1912, 0.5841, 0.6584, 1.0, 0.1912, 0.5841, 0.6584, 1.0, 0.1912, 0.5841, 0.6584, 1.0, 0.1912, 0.5841, 0.6584, 1.0, 0.1912, 0.5841, 0.6584, 1.0, 0.1912, 0.5841, 0.6584, 1.0, 0.1912, 0.5841, 0.6584, 1.0, 0.1912, 0.5841, 0.6584, 1.0, 0.1912, 0.5841, 0.6584, 1.0, 0.1912, 0.5841, 0.6584, 1.0, 0.1912, 0.5841, 0.6584, 1.0, 0.1912, 0.5841, 0.6584, 1.0, 0.1912, 0.5841, 0.6584, 1.0, 0.1912, 0.5841, 0.6584, 1.0, 0.1912, 0.5841, 0.6584, 1.0, 0.1912, 0.5841, 0.6584, 1.0, 0.1912, 0.5841, 0.6584, 1.0, 0.1912, 0.5841, 0.6584, 1.0, 0.1912, 0.5841, 0.6584, 1.0, 0.1912, 0.5841, 0.6584, 1.0, 0.1912, 0.5841, 0.6584, 1.0, 0.1912, 0.5841, 0.6584, 1.0, 0.1912, 0.5841, 0.6584, 1.0, 0.1912, 0.5841, 0.6584, 1.0, 0.1912, 0.5841, 0.6584, 1.0, 0.1912, 0.5841, 0.6584, 1.0, 0.1912, 0.5841, 0.6584, 1.0, 0.1912, 0.5841, 0.6584, 1.0, 0.1912, 0.5841, 0.6584, 1.0, 0.1912, 0.5841, 0.6584, 1.0, 0.1912, 0.5841, 0.6584, 1.0, 0.1912, 0.5841, 0.6584, 1.0, 0.1912, 0.5841, 0.6584, 1.0, 0.1912, 0.5841, 0.6584, 1.0, 0.1912, 0.5841, 0.6584, 1.0, 0.1912, 0.5841, 0.6584, 1.0, 0.1912, 0.5841, 0.6584, 1.0, 0.1912, 0.5841, 0.6584, 1.0, 0.1912, 0.5841, 0.6584, 1.0, 0.1912, 0.5841, 0.6584, 1.0, 0.1912, 0.5841, 0.6584, 1.0, 0.1912, 0.5841, 0.6584, 1.0, 0.1912, 0.5841, 0.6584, 1.0, 0.1912, 0.5841, 0.6584, 1.0, 0.1912, 0.5841, 0.6584, 1.0, 0.1912, 0.5841, 0.6584, 1.0, 0.1912, 0.5841, 0.6584, 1.0, 0.1912, 0.5841, 0.6584, 1.0, 0.1912, 0.5841, 0.6584, 1.0, 0.1912, 0.5841, 0.6584, 1.0, 0.1912, 0.5841, 0.6584, 1.0, 0.1912, 0.5841, 0.6584, 1.0, 0.1912, 0.5841, 0.6584, 1.0, 0.1912, 0.5841, 0.6584, 1.0, 0.1912, 0.5841, 0.6584, 1.0, 0.1912, 0.5841, 0.6584, 1.0, 0.1912, 0.5841, 0.6584, 1.0, 0.1912, 0.5841, 0.6584, 1.0, 0.1912, 0.5841, 0.6584, 1.0, 0.1912, 0.5841, 0.6584, 1.0, 0.1912, 0.5841, 0.6584, 1.0, 0.1912, 0.5841, 0.6584, 1.0, 0.1912, 0.5841, 0.6584, 1.0, 0.1912, 0.5841, 0.6584, 1.0, 0.1912, 0.5841, 0.6584, 1.0, 0.1912, 0.5841, 0.6584, 1.0, 0.1912, 0.5841, 0.6584, 1.0, 0.1912, 0.5841, 0.6584, 1.0, 0.1912, 0.5841, 0.6584, 1.0, 0.1912, 0.5841, 0.6584, 1.0, 0.1912, 0.5841, 0.6584, 1.0, 0.1912, 0.5841, 0.6584, 1.0, 0.1912, 0.5841, 0.6584, 1.0, 0.1912, 0.5841, 0.6584, 1.0, 0.1912, 0.5841, 0.6584, 1.0, 0.1912, 0.5841, 0.6584, 1.0, 0.1912, 0.5841, 0.6584, 1.0, 0.1912, 0.5841, 0.6584, 1.0, 0.1912, 0.5841, 0.6584, 1.0, 0.1912, 0.5841, 0.6584, 1.0, 0.1912, 0.5841, 0.6584, 1.0, 0.1912, 0.5841, 0.6584, 1.0, 0.1912, 0.5841, 0.6584, 1.0, 0.1912, 0.5841, 0.6584, 1.0, 0.1912, 0.5841, 0.6584, 1.0, 0.1912, 0.5841, 0.6584, 1.0, 0.1912, 0.5841, 0.6584, 1.0, 0.1912, 0.5841, 0.6584, 1.0, 0.1912, 0.5841, 0.6584, 1.0, 0.1912, 0.5841, 0.6584, 1.0, 0.1912, 0.5841, 0.6584, 1.0, 0.1912, 0.5841, 0.6584, 1.0, 0.1912, 0.5841, 0.6584, 1.0, 0.1912, 0.5841, 0.6584, 1.0, 0.1912, 0.5841, 0.6584, 1.0, 0.1912, 0.5841, 0.6584, 1.0, 0.1912, 0.5841, 0.6584, 1.0, 0.1912, 0.5841, 0.6584, 1.0, 0.6584, 0.5271, 0.1683, 1.0, 0.6584, 0.5271, 0.1683, 1.0, 0.6584, 0.5271, 0.1683, 1.0, 0.6584, 0.5271, 0.1683, 1.0, 0.6584, 0.5271, 0.1683, 1.0, 0.6584, 0.5271, 0.1683, 1.0, 0.6584, 0.5271, 0.1683, 1.0, 0.6584, 0.5271, 0.1683, 1.0, 0.6584, 0.5271, 0.1683, 1.0, 0.6584, 0.5271, 0.1683, 1.0, 0.6584, 0.5271, 0.1683, 1.0, 0.6584, 0.5271, 0.1683, 1.0, 0.6584, 0.5271, 0.1683, 1.0, 0.6584, 0.5271, 0.1683, 1.0, 0.6584, 0.5271, 0.1683, 1.0, 0.6584, 0.5271, 0.1683, 1.0, 0.6584, 0.5271, 0.1683, 1.0, 0.6584, 0.5271, 0.1683, 1.0, 0.6584, 0.5271, 0.1683, 1.0, 0.6584, 0.5271, 0.1683, 1.0, 0.6584, 0.5271, 0.1683, 1.0, 0.6584, 0.5271, 0.1683, 1.0, 0.6584, 0.5271, 0.1683, 1.0, 0.6584, 0.5271, 0.1683, 1.0, 0.1912, 0.5841, 0.6584, 1.0, 0.1912, 0.5841, 0.6584, 1.0, 0.1912, 0.5841, 0.6584, 1.0, 0.1912, 0.5841, 0.6584, 1.0, 0.1912, 0.5841, 0.6584, 1.0, 0.1912, 0.5841, 0.6584, 1.0, 0.1912, 0.5841, 0.6584, 1.0, 0.1912, 0.5841, 0.6584, 1.0, 0.1912, 0.5841, 0.6584, 1.0, 0.1912, 0.5841, 0.6584, 1.0, 0.1912, 0.5841, 0.6584, 1.0, 0.1912, 0.5841, 0.6584, 1.0, 0.1912, 0.5841, 0.6584, 1.0, 0.1912, 0.5841, 0.6584, 1.0, 0.1912, 0.5841, 0.6584, 1.0, 0.1912, 0.5841, 0.6584, 1.0, 0.1912, 0.5841, 0.6584, 1.0, 0.1912, 0.5841, 0.6584, 1.0, 0.1912, 0.5841, 0.6584, 1.0, 0.1912, 0.5841, 0.6584, 1.0, 0.1912, 0.5841, 0.6584, 1.0, 0.1912, 0.5841, 0.6584, 1.0, 0.1912, 0.5841, 0.6584, 1.0, 0.1912, 0.5841, 0.6584, 1.0, 0.1912, 0.5841, 0.6584, 1.0, 0.1912, 0.5841, 0.6584, 1.0, 0.1912, 0.5841, 0.6584, 1.0, 0.1912, 0.5841, 0.6584, 1.0, 0.1912, 0.5841, 0.6584, 1.0, 0.1912, 0.5841, 0.6584, 1.0, 0.1912, 0.5841, 0.6584, 1.0, 0.1912, 0.5841, 0.6584, 1.0, 0.1912, 0.5841, 0.6584, 1.0, 0.1912, 0.5841, 0.6584, 1.0, 0.1912, 0.5841, 0.6584, 1.0, 0.1912, 0.5841, 0.6584, 1.0, 0.1912, 0.5841, 0.6584, 1.0, 0.1912, 0.5841, 0.6584, 1.0, 0.1912, 0.5841, 0.6584, 1.0, 0.1912, 0.5841, 0.6584, 1.0, 0.1912, 0.5841, 0.6584, 1.0, 0.1912, 0.5841, 0.6584, 1.0, 0.1912, 0.5841, 0.6584, 1.0, 0.1912, 0.5841, 0.6584, 1.0, 0.1912, 0.5841, 0.6584, 1.0, 0.1912, 0.5841, 0.6584, 1.0, 0.1912, 0.5841, 0.6584, 1.0, 0.1912, 0.5841, 0.6584, 1.0, 0.1912, 0.5841, 0.6584, 1.0, 0.1912, 0.5841, 0.6584, 1.0, 0.1912, 0.5841, 0.6584, 1.0, 0.1912, 0.5841, 0.6584, 1.0, 0.1912, 0.5841, 0.6584, 1.0, 0.1912, 0.5841, 0.6584, 1.0, 0.1912, 0.5841, 0.6584, 1.0, 0.1912, 0.5841, 0.6584, 1.0, 0.1912, 0.5841, 0.6584, 1.0, 0.1912, 0.5841, 0.6584, 1.0, 0.1912, 0.5841, 0.6584, 1.0, 0.1912, 0.5841, 0.6584, 1.0, 0.1912, 0.5841, 0.6584, 1.0, 0.1912, 0.5841, 0.6584, 1.0, 0.1912, 0.5841, 0.6584, 1.0, 0.1912, 0.5841, 0.6584, 1.0, 0.1912, 0.5841, 0.6584, 1.0, 0.1912, 0.5841, 0.6584, 1.0, 0.1912, 0.5841, 0.6584, 1.0, 0.1912, 0.5841, 0.6584, 1.0, 0.1912, 0.5841, 0.6584, 1.0, 0.1912, 0.5841, 0.6584, 1.0, 0.1912, 0.5841, 0.6584, 1.0, 0.1912, 0.5841, 0.6584, 1.0, 0.1912, 0.5841, 0.6584, 1.0, 0.1912, 0.5841, 0.6584, 1.0, 0.1912, 0.5841, 0.6584, 1.0, 0.1912, 0.5841, 0.6584, 1.0, 0.1912, 0.5841, 0.6584, 1.0, 0.1912, 0.5841, 0.6584, 1.0, 0.1912, 0.5841, 0.6584, 1.0, 0.1912, 0.5841, 0.6584, 1.0, 0.1912, 0.5841, 0.6584, 1.0, 0.1912, 0.5841, 0.6584, 1.0, 0.1912, 0.5841, 0.6584, 1.0, 0.1912, 0.5841, 0.6584, 1.0, 0.1912, 0.5841, 0.6584, 1.0, 0.1912, 0.5841, 0.6584, 1.0, 0.1912, 0.5841, 0.6584, 1.0, 0.1912, 0.5841, 0.6584, 1.0, 0.1912, 0.5841, 0.6584, 1.0, 0.1912, 0.5841, 0.6584, 1.0, 0.1912, 0.5841, 0.6584, 1.0, 0.1912, 0.5841, 0.6584, 1.0, 0.1912, 0.5841, 0.6584, 1.0, 0.1912, 0.5841, 0.6584, 1.0, 0.1912, 0.5841, 0.6584, 1.0, 0.1912, 0.5841, 0.6584, 1.0, 0.1912, 0.5841, 0.6584, 1.0, 0.1912, 0.5841, 0.6584, 1.0, 0.1912, 0.5841, 0.6584, 1.0, 0.1912, 0.5841, 0.6584, 1.0, 0.1912, 0.5841, 0.6584, 1.0, 0.1912, 0.5841, 0.6584, 1.0, 0.1912, 0.5841, 0.6584, 1.0, 0.1912, 0.5841, 0.6584, 1.0, 0.1912, 0.5841, 0.6584, 1.0, 0.1912, 0.5841, 0.6584, 1.0, 0.1912, 0.5841, 0.6584, 1.0, 0.1912, 0.5841, 0.6584, 1.0, 0.1912, 0.5841, 0.6584, 1.0, 0.1912, 0.5841, 0.6584, 1.0, 0.1912, 0.5841, 0.6584, 1.0, 0.1912, 0.5841, 0.6584, 1.0, 0.1912, 0.5841, 0.6584, 1.0, 0.1912, 0.5841, 0.6584, 1.0, 0.1912, 0.5841, 0.6584, 1.0, 0.1912, 0.5841, 0.6584, 1.0, 0.1912, 0.5841, 0.6584, 1.0, 0.1912, 0.5841, 0.6584, 1.0, 0.1912, 0.5841, 0.6584, 1.0, 0.1912, 0.5841, 0.6584, 1.0, 0.1912, 0.5841, 0.6584, 1.0, 0.1912, 0.5841, 0.6584, 1.0, 0.1912, 0.5841, 0.6584, 1.0, 0.1912, 0.5841, 0.6584, 1.0, 0.1912, 0.5841, 0.6584, 1.0, 0.1912, 0.5841, 0.6584, 1.0, 0.1912, 0.5841, 0.6584, 1.0, 0.1912, 0.5841, 0.6584, 1.0, 0.1912, 0.5841, 0.6584, 1.0, 0.1912, 0.5841, 0.6584, 1.0, 0.1912, 0.5841, 0.6584, 1.0, 0.1912, 0.5841, 0.6584, 1.0, 0.1912, 0.5841, 0.6584, 1.0, 0.1912, 0.5841, 0.6584, 1.0, 0.1912, 0.5841, 0.6584, 1.0, 0.1912, 0.5841, 0.6584, 1.0, 0.1912, 0.5841, 0.6584, 1.0, 0.1912, 0.5841, 0.6584, 1.0, 0.1912, 0.5841, 0.6584, 1.0, 0.1912, 0.5841, 0.6584, 1.0, 0.1912, 0.5841, 0.6584, 1.0, 0.1912, 0.5841, 0.6584, 1.0, 0.1912, 0.5841, 0.6584, 1.0, 0.1912, 0.5841, 0.6584, 1.0, 0.1912, 0.5841, 0.6584, 1.0, 0.1912, 0.5841, 0.6584, 1.0, 0.1912, 0.5841, 0.6584, 1.0, 0.1912, 0.5841, 0.6584, 1.0, 0.1912, 0.5841, 0.6584, 1.0, 0.1912, 0.5841, 0.6584, 1.0, 0.1912, 0.5841, 0.6584, 1.0, 0.1912, 0.5841, 0.6584, 1.0, 0.1912, 0.5841, 0.6584, 1.0, 0.1912, 0.5841, 0.6584, 1.0, 0.1912, 0.5841, 0.6584, 1.0, 0.1912, 0.5841, 0.6584, 1.0, 0.1912, 0.5841, 0.6584, 1.0, 0.1912, 0.5841, 0.6584, 1.0, 0.1912, 0.5841, 0.6584, 1.0, 0.1912, 0.5841, 0.6584, 1.0, 0.1912, 0.5841, 0.6584, 1.0, 0.1912, 0.5841, 0.6584, 1.0, 0.1912, 0.5841, 0.6584, 1.0, 0.1912, 0.5841, 0.6584, 1.0, 0.1912, 0.5841, 0.6584, 1.0, 0.1912, 0.5841, 0.6584, 1.0, 0.1912, 0.5841, 0.6584, 1.0, 0.1912, 0.5841, 0.6584, 1.0, 0.1912, 0.5841, 0.6584, 1.0, 0.1912, 0.5841, 0.6584, 1.0, 0.1912, 0.5841, 0.6584, 1.0, 0.1912, 0.5841, 0.6584, 1.0, 0.1912, 0.5841, 0.6584, 1.0, 0.1912, 0.5841, 0.6584, 1.0, 0.1912, 0.5841, 0.6584, 1.0, 0.1912, 0.5841, 0.6584, 1.0, 0.1912, 0.5841, 0.6584, 1.0, 0.1912, 0.5841, 0.6584, 1.0, 0.1912, 0.5841, 0.6584, 1.0, 0.1912, 0.5841, 0.6584, 1.0, 0.1912, 0.5841, 0.6584, 1.0, 0.1912, 0.5841, 0.6584, 1.0, 0.1912, 0.5841, 0.6584, 1.0, 0.1912, 0.5841, 0.6584, 1.0, 0.1912, 0.5841, 0.6584, 1.0, 0.1912, 0.5841, 0.6584, 1.0, 0.1912, 0.5841, 0.6584, 1.0, 0.1912, 0.5841, 0.6584, 1.0, 0.1912, 0.5841, 0.6584, 1.0, 0.1912, 0.5841, 0.6584, 1.0, 0.1912, 0.5841, 0.6584, 1.0, 0.1912, 0.5841, 0.6584, 1.0, 0.3278, 0.06125, 0.6584, 1.0, 0.3278, 0.06125, 0.6584, 1.0, 0.3278, 0.06125, 0.6584, 1.0, 0.3278, 0.06125, 0.6584, 1.0, 0.3278, 0.06125, 0.6584, 1.0, 0.3278, 0.06125, 0.6584, 1.0, 0.3278, 0.06125, 0.6584, 1.0, 0.3278, 0.06125, 0.6584, 1.0, 0.3278, 0.06125, 0.6584, 1.0, 0.3278, 0.06125, 0.6584, 1.0, 0.3278, 0.06125, 0.6584, 1.0, 0.3278, 0.06125, 0.6584, 1.0, 0.3278, 0.06125, 0.6584, 1.0, 0.3278, 0.06125, 0.6584, 1.0, 0.3278, 0.06125, 0.6584, 1.0, 0.3278, 0.06125, 0.6584, 1.0, 0.3278, 0.06125, 0.6584, 1.0, 0.3278, 0.06125, 0.6584, 1.0, 0.3278, 0.06125, 0.6584, 1.0, 0.3278, 0.06125, 0.6584, 1.0, 0.3278, 0.06125, 0.6584, 1.0, 0.3278, 0.06125, 0.6584, 1.0, 0.3278, 0.06125, 0.6584, 1.0, 0.3278, 0.06125, 0.6584, 1.0, 0.3278, 0.06125, 0.6584, 1.0, 0.3278, 0.06125, 0.6584, 1.0, 0.3278, 0.06125, 0.6584, 1.0, 0.3278, 0.06125, 0.6584, 1.0, 0.3278, 0.06125, 0.6584, 1.0, 0.3278, 0.06125, 0.6584, 1.0, 0.3278, 0.06125, 0.6584, 1.0, 0.3278, 0.06125, 0.6584, 1.0, 0.3278, 0.06125, 0.6584, 1.0, 0.3278, 0.06125, 0.6584, 1.0, 0.3278, 0.06125, 0.6584, 1.0, 0.3278, 0.06125, 0.6584, 1.0, 0.3278, 0.06125, 0.6584, 1.0, 0.3278, 0.06125, 0.6584, 1.0, 0.3278, 0.06125, 0.6584, 1.0, 0.3278, 0.06125, 0.6584, 1.0, 0.3278, 0.06125, 0.6584, 1.0, 0.3278, 0.06125, 0.6584, 1.0, 0.3278, 0.06125, 0.6584, 1.0, 0.3278, 0.06125, 0.6584, 1.0, 0.3278, 0.06125, 0.6584, 1.0, 0.3278, 0.06125, 0.6584, 1.0, 0.3278, 0.06125, 0.6584, 1.0, 0.3278, 0.06125, 0.6584, 1.0, 0.3278, 0.06125, 0.6584, 1.0, 0.3278, 0.06125, 0.6584, 1.0, 0.3278, 0.06125, 0.6584, 1.0, 0.3278, 0.06125, 0.6584, 1.0, 0.3278, 0.06125, 0.6584, 1.0, 0.3278, 0.06125, 0.6584, 1.0, 0.3278, 0.06125, 0.6584, 1.0, 0.3278, 0.06125, 0.6584, 1.0, 0.3278, 0.06125, 0.6584, 1.0, 0.3278, 0.06125, 0.6584, 1.0, 0.3278, 0.06125, 0.6584, 1.0, 0.3278, 0.06125, 0.6584, 1.0, 0.3278, 0.06125, 0.6584, 1.0, 0.3278, 0.06125, 0.6584, 1.0, 0.3278, 0.06125, 0.6584, 1.0, 0.3278, 0.06125, 0.6584, 1.0, 0.3278, 0.06125, 0.6584, 1.0, 0.3278, 0.06125, 0.6584, 1.0, 0.3278, 0.06125, 0.6584, 1.0, 0.3278, 0.06125, 0.6584, 1.0, 0.3278, 0.06125, 0.6584, 1.0, 0.3278, 0.06125, 0.6584, 1.0, 0.3278, 0.06125, 0.6584, 1.0, 0.3278, 0.06125, 0.6584, 1.0, 0.3278, 0.06125, 0.6584, 1.0, 0.3278, 0.06125, 0.6584, 1.0, 0.3278, 0.06125, 0.6584, 1.0, 0.3278, 0.06125, 0.6584, 1.0, 0.3278, 0.06125, 0.6584, 1.0, 0.3278, 0.06125, 0.6584, 1.0, 0.3278, 0.06125, 0.6584, 1.0, 0.3278, 0.06125, 0.6584, 1.0, 0.3278, 0.06125, 0.6584, 1.0, 0.3278, 0.06125, 0.6584, 1.0, 0.3278, 0.06125, 0.6584, 1.0, 0.3278, 0.06125, 0.6584, 1.0, 0.3278, 0.06125, 0.6584, 1.0, 0.3278, 0.06125, 0.6584, 1.0, 0.3278, 0.06125, 0.6584, 1.0, 0.3278, 0.06125, 0.6584, 1.0, 0.3278, 0.06125, 0.6584, 1.0, 0.3278, 0.06125, 0.6584, 1.0, 0.3278, 0.06125, 0.6584, 1.0, 0.3278, 0.06125, 0.6584, 1.0, 0.3278, 0.06125, 0.6584, 1.0, 0.3278, 0.06125, 0.6584, 1.0, 0.3278, 0.06125, 0.6584, 1.0, 0.3278, 0.06125, 0.6584, 1.0, 0.3278, 0.06125, 0.6584, 1.0, 0.3278, 0.06125, 0.6584, 1.0, 0.3278, 0.06125, 0.6584, 1.0, 0.3278, 0.06125, 0.6584, 1.0, 0.3278, 0.06125, 0.6584, 1.0, 0.3278, 0.06125, 0.6584, 1.0, 0.3278, 0.06125, 0.6584, 1.0, 0.3278, 0.06125, 0.6584, 1.0, 0.3278, 0.06125, 0.6584, 1.0, 0.3278, 0.06125, 0.6584, 1.0, 0.3278, 0.06125, 0.6584, 1.0, 0.3278, 0.06125, 0.6584, 1.0, 0.3278, 0.06125, 0.6584, 1.0, 0.3278, 0.06125, 0.6584, 1.0, 0.3278, 0.06125, 0.6584, 1.0, 0.3278, 0.06125, 0.6584, 1.0, 0.3278, 0.06125, 0.6584, 1.0, 0.3278, 0.06125, 0.6584, 1.0, 0.3278, 0.06125, 0.6584, 1.0, 0.3278, 0.06125, 0.6584, 1.0, 0.3278, 0.06125, 0.6584, 1.0, 0.3278, 0.06125, 0.6584, 1.0, 0.3278, 0.06125, 0.6584, 1.0, 0.3278, 0.06125, 0.6584, 1.0, 0.3278, 0.06125, 0.6584, 1.0, 0.3278, 0.06125, 0.6584, 1.0, 0.3278, 0.06125, 0.6584, 1.0, 0.3278, 0.06125, 0.6584, 1.0, 0.3278, 0.06125, 0.6584, 1.0, 0.3278, 0.06125, 0.6584, 1.0, 0.3278, 0.06125, 0.6584, 1.0, 0.3278, 0.06125, 0.6584, 1.0, 0.3278, 0.06125, 0.6584, 1.0, 0.3278, 0.06125, 0.6584, 1.0])
me_cube_000.materials.append(mat_vertexcolor)
me_cube_000.use_remesh_preserve_volume = False
me_cube_000.use_remesh_preserve_attributes = False
me_cube_000.use_mirror_vertex_groups = False
me_cube_000.use_paint_bone_selection = False
me_cube_000.use_paint_mask = True
me_cube_000.update()
me_cursor = bpy.data.meshes.new('Cursor')
me_cursor.from_pydata([(0.3246, -8.966, -0.4), (0.4, -8.966, -0.3246), (0.3246, 8.966, -0.4), (0.4, 8.966, -0.3246), (0.4, -8.966, -0.4754), (0.4754, -8.966, -0.4), (0.4, 8.966, -0.4754), (0.4754, 8.966, -0.4), (-0.4754, -8.966, -0.4), (-0.4, -8.966, -0.3246), (-0.4754, 8.966, -0.4), (-0.4, 8.966, -0.3246), (-0.4, -8.966, -0.4754), (-0.3246, -8.966, -0.4), (-0.4, 8.966, -0.4754), (-0.3246, 8.966, -0.4), (8.966, 0.3246, -0.4), (8.966, 0.4, -0.3246), (-8.966, 0.3246, -0.4), (-8.966, 0.4, -0.3246), (8.966, 0.4, -0.4754), (8.966, 0.4754, -0.4), (-8.966, 0.4, -0.4754), (-8.966, 0.4754, -0.4), (8.966, -0.4754, -0.4), (8.966, -0.4, -0.3246), (-8.966, -0.4754, -0.4), (-8.966, -0.4, -0.3246), (8.966, -0.4, -0.4754), (8.966, -0.3246, -0.4), (-8.966, -0.4, -0.4754), (-8.966, -0.3246, -0.4)], [], [(0, 1, 3, 2), (2, 3, 7, 6), (6, 7, 5, 4), (4, 5, 1, 0), (2, 6, 4, 0), (7, 3, 1, 5), (8, 9, 11, 10), (10, 11, 15, 14), (14, 15, 13, 12), (12, 13, 9, 8), (10, 14, 12, 8), (15, 11, 9, 13), (16, 17, 19, 18), (18, 19, 23, 22), (22, 23, 21, 20), (20, 21, 17, 16), (18, 22, 20, 16), (23, 19, 17, 21), (24, 25, 27, 26), (26, 27, 31, 30), (30, 31, 29, 28), (28, 29, 25, 24), (26, 30, 28, 24), (31, 27, 25, 29)])
_ca = me_cursor.color_attributes.new('Col', 'BYTE_COLOR', 'CORNER')
_ca.data.foreach_set('color', [0.6584, 0.4397, 0.2086, 1.0, 0.6584, 0.4397, 0.2086, 1.0, 0.6584, 0.4397, 0.2086, 1.0, 0.6584, 0.4397, 0.2086, 1.0, 0.6584, 0.4397, 0.2086, 1.0, 0.6584, 0.4397, 0.2086, 1.0, 0.6584, 0.4397, 0.2086, 1.0, 0.6584, 0.4397, 0.2086, 1.0, 0.6584, 0.4397, 0.2086, 1.0, 0.6584, 0.4397, 0.2086, 1.0, 0.6584, 0.4397, 0.2086, 1.0, 0.6584, 0.4397, 0.2086, 1.0, 0.6584, 0.4397, 0.2086, 1.0, 0.6584, 0.4397, 0.2086, 1.0, 0.6584, 0.4397, 0.2086, 1.0, 0.6584, 0.4397, 0.2086, 1.0, 0.6584, 0.4397, 0.2086, 1.0, 0.6584, 0.4397, 0.2086, 1.0, 0.6584, 0.4397, 0.2086, 1.0, 0.6584, 0.4397, 0.2086, 1.0, 0.6584, 0.4397, 0.2086, 1.0, 0.6584, 0.4397, 0.2086, 1.0, 0.6584, 0.4397, 0.2086, 1.0, 0.6584, 0.4397, 0.2086, 1.0, 0.6584, 0.4397, 0.2086, 1.0, 0.6584, 0.4397, 0.2086, 1.0, 0.6584, 0.4397, 0.2086, 1.0, 0.6584, 0.4397, 0.2086, 1.0, 0.6584, 0.4397, 0.2086, 1.0, 0.6584, 0.4397, 0.2086, 1.0, 0.6584, 0.4397, 0.2086, 1.0, 0.6584, 0.4397, 0.2086, 1.0, 0.6584, 0.4397, 0.2086, 1.0, 0.6584, 0.4397, 0.2086, 1.0, 0.6584, 0.4397, 0.2086, 1.0, 0.6584, 0.4397, 0.2086, 1.0, 0.6584, 0.4397, 0.2086, 1.0, 0.6584, 0.4397, 0.2086, 1.0, 0.6584, 0.4397, 0.2086, 1.0, 0.6584, 0.4397, 0.2086, 1.0, 0.6584, 0.4397, 0.2086, 1.0, 0.6584, 0.4397, 0.2086, 1.0, 0.6584, 0.4397, 0.2086, 1.0, 0.6584, 0.4397, 0.2086, 1.0, 0.6584, 0.4397, 0.2086, 1.0, 0.6584, 0.4397, 0.2086, 1.0, 0.6584, 0.4397, 0.2086, 1.0, 0.6584, 0.4397, 0.2086, 1.0, 0.6584, 0.4397, 0.2086, 1.0, 0.6584, 0.4397, 0.2086, 1.0, 0.6584, 0.4397, 0.2086, 1.0, 0.6584, 0.4397, 0.2086, 1.0, 0.6584, 0.4397, 0.2086, 1.0, 0.6584, 0.4397, 0.2086, 1.0, 0.6584, 0.4397, 0.2086, 1.0, 0.6584, 0.4397, 0.2086, 1.0, 0.6584, 0.4397, 0.2086, 1.0, 0.6584, 0.4397, 0.2086, 1.0, 0.6584, 0.4397, 0.2086, 1.0, 0.6584, 0.4397, 0.2086, 1.0, 0.6584, 0.4397, 0.2086, 1.0, 0.6584, 0.4397, 0.2086, 1.0, 0.6584, 0.4397, 0.2086, 1.0, 0.6584, 0.4397, 0.2086, 1.0, 0.6584, 0.4397, 0.2086, 1.0, 0.6584, 0.4397, 0.2086, 1.0, 0.6584, 0.4397, 0.2086, 1.0, 0.6584, 0.4397, 0.2086, 1.0, 0.6584, 0.4397, 0.2086, 1.0, 0.6584, 0.4397, 0.2086, 1.0, 0.6584, 0.4397, 0.2086, 1.0, 0.6584, 0.4397, 0.2086, 1.0, 0.6584, 0.4397, 0.2086, 1.0, 0.6584, 0.4397, 0.2086, 1.0, 0.6584, 0.4397, 0.2086, 1.0, 0.6584, 0.4397, 0.2086, 1.0, 0.6584, 0.4397, 0.2086, 1.0, 0.6584, 0.4397, 0.2086, 1.0, 0.6584, 0.4397, 0.2086, 1.0, 0.6584, 0.4397, 0.2086, 1.0, 0.6584, 0.4397, 0.2086, 1.0, 0.6584, 0.4397, 0.2086, 1.0, 0.6584, 0.4397, 0.2086, 1.0, 0.6584, 0.4397, 0.2086, 1.0, 0.6584, 0.4397, 0.2086, 1.0, 0.6584, 0.4397, 0.2086, 1.0, 0.6584, 0.4397, 0.2086, 1.0, 0.6584, 0.4397, 0.2086, 1.0, 0.6584, 0.4397, 0.2086, 1.0, 0.6584, 0.4397, 0.2086, 1.0, 0.6584, 0.4397, 0.2086, 1.0, 0.6584, 0.4397, 0.2086, 1.0, 0.6584, 0.4397, 0.2086, 1.0, 0.6584, 0.4397, 0.2086, 1.0, 0.6584, 0.4397, 0.2086, 1.0, 0.6584, 0.4397, 0.2086, 1.0])
me_cursor.materials.append(mat_vertexcolor)
me_cursor.use_remesh_preserve_volume = False
me_cursor.use_remesh_preserve_attributes = False
me_cursor.use_mirror_vertex_groups = False
me_cursor.update()
me_cube_001 = bpy.data.meshes.new('Cube.001')
me_cube_001.from_pydata([(-0.1923, -0.1923, -0.2526), (-0.1923, -0.2526, -0.1923), (-0.2526, -0.1923, -0.1923), (-0.1923, -0.2526, 0.1923), (-0.1923, -0.1923, 0.2526), (-0.2526, -0.1923, 0.1923), (-0.1923, 0.1923, -0.2526), (-0.2526, 0.1923, -0.1923), (-0.1923, 0.2526, -0.1923), (-0.1923, 0.1923, 0.2526), (-0.1923, 0.2526, 0.1923), (-0.2526, 0.1923, 0.1923), (0.1923, -0.1923, -0.2526), (0.2526, -0.1923, -0.1923), (0.1923, -0.2526, -0.1923), (0.1923, -0.1923, 0.2526), (0.1923, -0.2526, 0.1923), (0.2526, -0.1923, 0.1923), (0.1923, 0.1923, -0.2526), (0.1923, 0.2526, -0.1923), (0.2526, 0.1923, -0.1923), (0.1923, 0.1923, 0.2526), (0.2526, 0.1923, 0.1923), (0.1923, 0.2526, 0.1923)], [], [(14, 16, 3, 1), (20, 22, 17, 13), (21, 9, 4, 15), (2, 5, 11, 7), (8, 10, 23, 19), (0, 1, 2), (3, 4, 5), (6, 7, 8), (9, 10, 11), (12, 13, 14), (15, 16, 17), (18, 19, 20), (21, 22, 23), (6, 0, 2, 7), (1, 3, 5, 2), (4, 9, 11, 5), (10, 8, 7, 11), (18, 6, 8, 19), (9, 21, 23, 10), (22, 20, 19, 23), (12, 18, 20, 13), (21, 15, 17, 22), (16, 14, 13, 17), (0, 12, 14, 1), (15, 4, 3, 16), (6, 18, 12, 0)])
_ca = me_cube_001.color_attributes.new('Col', 'BYTE_COLOR', 'CORNER')
_ca.data.foreach_set('color', [0.0, 0.5711, 0.4287, 1.0, 0.0, 0.5711, 0.4287, 1.0, 0.0, 0.5711, 0.4287, 1.0, 0.0, 0.5711, 0.4287, 1.0, 0.5711, 0.1529, 0.4735, 1.0, 0.5711, 0.1529, 0.4735, 1.0, 0.5711, 0.1529, 0.4735, 1.0, 0.5711, 0.1529, 0.4735, 1.0, 0.5711, 0.4125, 0.117, 1.0, 0.5711, 0.4125, 0.117, 1.0, 0.5711, 0.4125, 0.117, 1.0, 0.5711, 0.4125, 0.117, 1.0, 0.5711, 0.1529, 0.4735, 1.0, 0.5711, 0.1529, 0.4735, 1.0, 0.5711, 0.1529, 0.4735, 1.0, 0.5711, 0.1529, 0.4735, 1.0, 0.0, 0.5711, 0.4287, 1.0, 0.0, 0.5711, 0.4287, 1.0, 0.0, 0.5711, 0.4287, 1.0, 0.0, 0.5711, 0.4287, 1.0, 0.1195, 0.1356, 0.162, 1.0, 0.1195, 0.1356, 0.162, 1.0, 0.1195, 0.1356, 0.162, 1.0, 0.1195, 0.1356, 0.162, 1.0, 0.1195, 0.1356, 0.162, 1.0, 0.1195, 0.1356, 0.162, 1.0, 0.1195, 0.1356, 0.162, 1.0, 0.1195, 0.1356, 0.162, 1.0, 0.1195, 0.1356, 0.162, 1.0, 0.1195, 0.1356, 0.162, 1.0, 0.1195, 0.1356, 0.162, 1.0, 0.1195, 0.1356, 0.162, 1.0, 0.1195, 0.1356, 0.162, 1.0, 0.1195, 0.1356, 0.162, 1.0, 0.1195, 0.1356, 0.162, 1.0, 0.1195, 0.1356, 0.162, 1.0, 0.1195, 0.1356, 0.162, 1.0, 0.1195, 0.1356, 0.162, 1.0, 0.1195, 0.1356, 0.162, 1.0, 0.1195, 0.1356, 0.162, 1.0, 0.1195, 0.1356, 0.162, 1.0, 0.1195, 0.1356, 0.162, 1.0, 0.1195, 0.1356, 0.162, 1.0, 0.1195, 0.1356, 0.162, 1.0, 0.1195, 0.1356, 0.162, 1.0, 0.1195, 0.1356, 0.162, 1.0, 0.1195, 0.1356, 0.162, 1.0, 0.1195, 0.1356, 0.162, 1.0, 0.1195, 0.1356, 0.162, 1.0, 0.1195, 0.1356, 0.162, 1.0, 0.1195, 0.1356, 0.162, 1.0, 0.1195, 0.1356, 0.162, 1.0, 0.1195, 0.1356, 0.162, 1.0, 0.1195, 0.1356, 0.162, 1.0, 0.1195, 0.1356, 0.162, 1.0, 0.1195, 0.1356, 0.162, 1.0, 0.1195, 0.1356, 0.162, 1.0, 0.1195, 0.1356, 0.162, 1.0, 0.1195, 0.1356, 0.162, 1.0, 0.1195, 0.1356, 0.162, 1.0, 0.1195, 0.1356, 0.162, 1.0, 0.1195, 0.1356, 0.162, 1.0, 0.1195, 0.1356, 0.162, 1.0, 0.1195, 0.1356, 0.162, 1.0, 0.1195, 0.1356, 0.162, 1.0, 0.1195, 0.1356, 0.162, 1.0, 0.1195, 0.1356, 0.162, 1.0, 0.1195, 0.1356, 0.162, 1.0, 0.1195, 0.1356, 0.162, 1.0, 0.1195, 0.1356, 0.162, 1.0, 0.1195, 0.1356, 0.162, 1.0, 0.1195, 0.1356, 0.162, 1.0, 0.1195, 0.1356, 0.162, 1.0, 0.1195, 0.1356, 0.162, 1.0, 0.1195, 0.1356, 0.162, 1.0, 0.1195, 0.1356, 0.162, 1.0, 0.1195, 0.1356, 0.162, 1.0, 0.1195, 0.1356, 0.162, 1.0, 0.1195, 0.1356, 0.162, 1.0, 0.1195, 0.1356, 0.162, 1.0, 0.1195, 0.1356, 0.162, 1.0, 0.1195, 0.1356, 0.162, 1.0, 0.1195, 0.1356, 0.162, 1.0, 0.1195, 0.1356, 0.162, 1.0, 0.1195, 0.1356, 0.162, 1.0, 0.1195, 0.1356, 0.162, 1.0, 0.1195, 0.1356, 0.162, 1.0, 0.1195, 0.1356, 0.162, 1.0, 0.1195, 0.1356, 0.162, 1.0, 0.1195, 0.1356, 0.162, 1.0, 0.1195, 0.1356, 0.162, 1.0, 0.1195, 0.1356, 0.162, 1.0, 0.5711, 0.4125, 0.117, 1.0, 0.5711, 0.4125, 0.117, 1.0, 0.5711, 0.4125, 0.117, 1.0, 0.5711, 0.4125, 0.117, 1.0])
me_cube_001.materials.append(mat_vertexcolor)
me_cube_001.use_remesh_preserve_volume = False
me_cube_001.use_remesh_preserve_attributes = False
me_cube_001.use_mirror_vertex_groups = False
me_cube_001.use_paint_bone_selection = False
me_cube_001.use_paint_mask = True
me_cube_001.update()
me_plane = bpy.data.meshes.new('Plane')
me_plane.from_pydata([(-0.5, -0.5, 0.0), (0.5, -0.5, 0.0), (-0.5, 0.5, 0.0), (0.5, 0.5, 0.0), (-0.4401, 0.4401, 0.0), (-0.4401, -0.4401, 0.0), (0.4401, -0.4401, 0.0), (0.4401, 0.4401, 0.0), (-0.004031, 0.004031, -0.02037), (-0.004031, -0.004031, -0.02037), (0.004031, -0.004031, -0.02037), (0.004031, 0.004031, -0.02037)], [], [(7, 4, 8, 11), (5, 4, 2, 0), (6, 5, 0, 1), (7, 6, 1, 3), (4, 7, 3, 2), (9, 10, 11, 8), (5, 6, 10, 9), (6, 7, 11, 10), (4, 5, 9, 8)])
_ca = me_plane.color_attributes.new('Col', 'BYTE_COLOR', 'CORNER')
_ca.data.foreach_set('color', [0.3663, 0.3095, 0.2831, 1.0, 0.3663, 0.3095, 0.2831, 1.0, 0.3663, 0.3095, 0.2831, 1.0, 0.3663, 0.3095, 0.2831, 1.0, 0.3663, 0.3095, 0.2831, 1.0, 0.3663, 0.3095, 0.2831, 1.0, 0.3663, 0.3095, 0.2831, 1.0, 0.3663, 0.3095, 0.2831, 1.0, 0.3663, 0.3095, 0.2831, 1.0, 0.3663, 0.3095, 0.2831, 1.0, 0.3663, 0.3095, 0.2831, 1.0, 0.3663, 0.3095, 0.2831, 1.0, 0.3663, 0.3095, 0.2831, 1.0, 0.3663, 0.3095, 0.2831, 1.0, 0.3663, 0.3095, 0.2831, 1.0, 0.3663, 0.3095, 0.2831, 1.0, 0.3663, 0.3095, 0.2831, 1.0, 0.3663, 0.3095, 0.2831, 1.0, 0.3663, 0.3095, 0.2831, 1.0, 0.3663, 0.3095, 0.2831, 1.0, 0.2384, 0.2016, 0.1845, 1.0, 0.2384, 0.2016, 0.1845, 1.0, 0.2384, 0.2016, 0.1845, 1.0, 0.2384, 0.2016, 0.1845, 1.0, 0.3663, 0.3095, 0.2831, 1.0, 0.3663, 0.3095, 0.2831, 1.0, 0.3663, 0.3095, 0.2831, 1.0, 0.3663, 0.3095, 0.2831, 1.0, 0.3663, 0.3095, 0.2831, 1.0, 0.3663, 0.3095, 0.2831, 1.0, 0.3663, 0.3095, 0.2831, 1.0, 0.3663, 0.3095, 0.2831, 1.0, 0.3663, 0.3095, 0.2831, 1.0, 0.3663, 0.3095, 0.2831, 1.0, 0.3663, 0.3095, 0.2831, 1.0, 0.3663, 0.3095, 0.2831, 1.0])
me_plane.materials.append(mat_vertexcolor)
me_plane.use_remesh_preserve_volume = False
me_plane.use_remesh_preserve_attributes = False
me_plane.use_mirror_vertex_groups = False
me_plane.use_paint_bone_selection = False
me_plane.use_paint_mask = True
me_plane.update()

# ---- objects
ob_bread = bpy.data.objects.new('bread', me_cube_003)
ob_j = bpy.data.objects.new('J', me_cube_004)
ob_pb = bpy.data.objects.new('PB', me_cube_002)
ob_doll = bpy.data.objects.new('Doll', me_cube_000)
ob_cursor = bpy.data.objects.new('Cursor', me_cursor)
ob_cube = bpy.data.objects.new('Cube', me_cube_001)
ob_hemi = bpy.data.objects.new('Hemi', light_hemi)
ob_tile = bpy.data.objects.new('Tile', me_plane)

# ---- transforms, parenting, visibility, modifiers, constraints
ob_bread.location = (1.187, 1.155, 0.1326)
ob_bread.lineart.crease_threshold = 0.0
ob_j.location = (0.6697, 1.2, 0.03391)
ob_j.rotation_euler = (-2.165, 1.625, 4.003)
ob_j.scale = (1.0, 1.0, -0.1346)
ob_j.lineart.crease_threshold = 0.0
ob_pb.location = (2.0, -0.01545, 0.0)
ob_pb.lineart.crease_threshold = 0.0
ob_doll.location = (1.0, 0.0, 0.0)
ob_doll.lineart.crease_threshold = 0.0
_m = ob_doll.modifiers.new('Auto Smooth', 'NODES')
_m.node_group = ng_auto_smooth
_gi = [s.identifier for s in ng_auto_smooth.interface.items_tree if s.item_type == 'SOCKET' and s.in_out == 'INPUT']
_m[_gi[1]] = 0.5236  # Angle
ob_cursor.location = (0.0, 0.0, 0.0)
ob_cursor.lineart.crease_threshold = 0.0
ob_cube.location = (0.0, 0.0, 0.0)
ob_cube.lineart.crease_threshold = 0.0
ob_hemi.location = (0.0, 0.0, 0.8125)
ob_hemi.lineart.crease_threshold = 0.0
ob_tile.location = (0.0, 0.0, -0.5)
ob_tile.lineart.crease_threshold = 0.0

# ---- collection membership
col_collection_1.objects.link(ob_bread)
col_collection_1.objects.link(ob_j)
col_collection_1.objects.link(ob_pb)
col_collection_1.objects.link(ob_doll)
col_collection_1.objects.link(ob_cursor)
col_collection_1.objects.link(ob_cube)
col_collection_1.objects.link(ob_hemi)
col_collection_1.objects.link(ob_tile)

# ---- scene / render settings (as saved in the file)
scene.frame_start = 1; scene.frame_end = 250; scene.frame_set(0)
scene.render.engine = 'BLENDER_EEVEE_NEXT'
scene.render.resolution_percentage = 50
scene.render.dither_intensity = 0.0
scene.cycles.use_denoising = False
scene.cycles.samples = 128
scene.cycles.sampling_pattern = 'TABULATED_SOBOL'
scene.cycles.use_adaptive_sampling = False
scene.cycles.use_light_tree = False
scene.cycles.blur_glossy = 0.0
scene.cycles.sample_clamp_indirect = 0.0
scene.view_settings.view_transform = 'Standard'
bpy.context.view_layer.update()

# ---- added for rendering (the .blend has no active camera): camera
cam_auto = bpy.data.cameras.new('AutoCamera')
cam_auto.lens = 50.0
cam_auto.sensor_width = 36.0
cam_auto.clip_end = 1000.0
ob_auto_camera = bpy.data.objects.new('AutoCamera', cam_auto)
scene.collection.objects.link(ob_auto_camera)
ob_auto_camera.location = (23.4789, -28.1747, 18.7155)
ob_auto_camera.rotation_euler = (1.09748, -7.21219e-08, 0.694738)
scene.camera = ob_auto_camera
bpy.context.view_layer.update()
